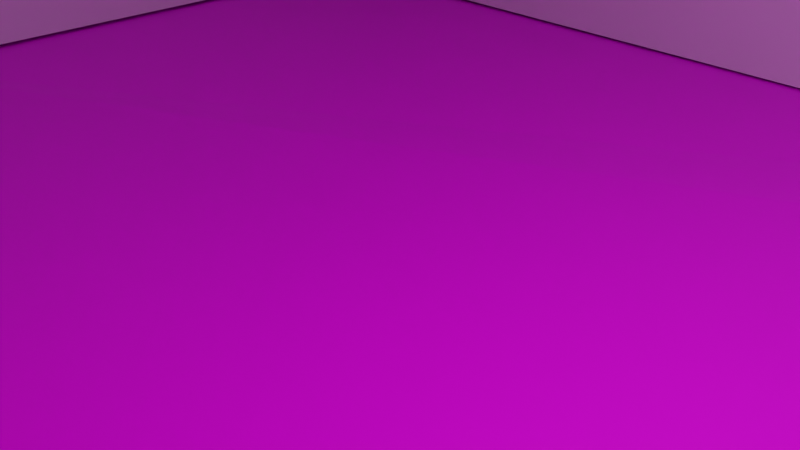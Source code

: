 # Source: housemmo.blend  (saved by Blender 3.6.13; exported with 4.5.12 LTS)
import bpy
from mathutils import Matrix  # noqa: F401  (used for matrix-valued properties, if any)

bpy.ops.wm.read_factory_settings(use_empty=True)
scene = bpy.context.scene
scene.name = 'Scene'

# ---- collections
col_collection = bpy.data.collections.new('Collection'); scene.collection.children.link(col_collection)

# ---- images (referenced by path relative to the original .blend; pixels are not part of the script)
import os
ASSET_DIR = os.environ.get("B2B_ASSET_DIR", "")  # directory of the original .blend (textures are referenced by path, not embedded)
HERE = os.path.dirname(os.path.abspath(__file__))  # packed textures are extracted next to this script under _unpacked/

def load_image(name, relpath, width, height, colorspace="sRGB"):
    """Load a texture the original file referenced (path relative to the .blend, or extracted next to this script)."""
    p = next((c for c in (os.path.join(HERE, relpath), os.path.join(ASSET_DIR, relpath)) if relpath and os.path.exists(c)), "")
    if p:
        img = bpy.data.images.load(p, check_existing=True)
        img.name = name
    else:  # same state as the original file: an image datablock whose file is absent (Cycles renders it pink)
        img = bpy.data.images.new(name, width, height)
        img.source = "FILE"
        img.filepath = "//" + (relpath or name)
    img.colorspace_settings.name = colorspace
    return img
img_terracotta_roof_thumb_jpg_001 = load_image('TerraCotta-Roof-thumb.jpg.001', 'TerraCotta-Roof-thumb.jpg', 1024, 1024, 'sRGB')
img_bark_tree_spruce_wood_jpg_001 = load_image('bark-tree-spruce-wood.jpg.001', 'bark-tree-spruce-wood.jpg', 1024, 1024, 'sRGB')
img_stone_png_001 = load_image('stone.png.001', 'stone.png', 1024, 1024, 'sRGB')
img_mudwall_jpg_001 = load_image('mudwall.jpg.001', 'mudwall.jpg', 1024, 1024, 'sRGB')

# ---- materials (node trees are filled in below, after node groups)
mat_material = bpy.data.materials.new('Material')
mat_material.alpha_threshold = 0.0
mat_material.use_transparent_shadow = False
mat_material.roughness = 0.5
mat_material.line_color = (0.0, 0.0, 0.0, 1.0)
mat_bricks = bpy.data.materials.new('Bricks')
mat_bricks.use_transparent_shadow = False
mat_wood = bpy.data.materials.new('Wood')
mat_wood.use_transparent_shadow = False
mat_stone = bpy.data.materials.new('Stone')
mat_stone.use_transparent_shadow = False
mat_mudwall = bpy.data.materials.new('MudWall')
mat_mudwall.use_transparent_shadow = False

# ---- node groups
ng_auto_smooth = bpy.data.node_groups.new('Auto Smooth', 'GeometryNodeTree')
_s = ng_auto_smooth.interface.new_socket(name='Geometry', in_out='OUTPUT', socket_type='NodeSocketGeometry')
_s = ng_auto_smooth.interface.new_socket(name='Geometry', in_out='INPUT', socket_type='NodeSocketGeometry')
_s = ng_auto_smooth.interface.new_socket(name='Angle', in_out='INPUT', socket_type='NodeSocketFloat')
_s.subtype = 'ANGLE'
_s.min_value = 0.0
_s.max_value = 3.142
ng_auto_smooth.is_modifier = True
_N = ng_auto_smooth.nodes; _L = ng_auto_smooth.links
n0 = _N.new('NodeGroupOutput'); n0.name = 'Group Output'; n0.location = (480, -100)
n1 = _N.new('NodeGroupInput'); n1.name = 'Group Input'; n1.location = (-420, -300)
n2 = _N.new('NodeGroupInput'); n2.name = 'Group Input.001'; n2.location = (-60, -100)
n3 = _N.new('GeometryNodeSetShadeSmooth'); n3.name = 'Set Shade Smooth'; n3.location = (120, -100)
n3.domain = 'EDGE'
n4 = _N.new('GeometryNodeSetShadeSmooth'); n4.name = 'Set Shade Smooth.001'; n4.location = (300, -100)
n5 = _N.new('GeometryNodeInputMeshEdgeAngle'); n5.name = 'Edge Angle'; n5.location = (-420, -220)
n6 = _N.new('GeometryNodeInputEdgeSmooth'); n6.name = 'Is Edge Smooth'; n6.location = (-60, -160)
n7 = _N.new('GeometryNodeInputShadeSmooth'); n7.name = 'Is Face Smooth'; n7.location = (-240, -340)
n8 = _N.new('FunctionNodeBooleanMath'); n8.name = 'Boolean Math'; n8.location = (-60, -220)
n9 = _N.new('FunctionNodeCompare'); n9.name = 'Compare'; n9.location = (-240, -180)
n9.operation = 'LESS_EQUAL'
_L.new(n5.outputs[0], n9.inputs[0])
_L.new(n4.outputs[0], n0.inputs[0])
_L.new(n1.outputs[1], n9.inputs[1])
_L.new(n9.outputs[0], n8.inputs[0])
_L.new(n7.outputs[0], n8.inputs[1])
_L.new(n2.outputs[0], n3.inputs[0])
_L.new(n6.outputs[0], n3.inputs[1])
_L.new(n3.outputs[0], n4.inputs[0])
_L.new(n8.outputs[0], n3.inputs[2])
n0.is_active_output = True

# ---- material node trees
mat_material.use_nodes = True; mat_material.node_tree.nodes.clear()
_N = mat_material.node_tree.nodes; _L = mat_material.node_tree.links
n0 = _N.new('ShaderNodeOutputMaterial'); n0.name = 'Material Output'; n0.location = (300, 300)
n1 = _N.new('ShaderNodeBsdfPrincipled'); n1.name = 'Principled BSDF'; n1.location = (10, 300)
n1.distribution = 'GGX'
n1.subsurface_method = 'RANDOM_WALK_SKIN'
n1.inputs[3].default_value = 1.45
n1.inputs[27].default_value = (0.0, 0.0, 0.0, 1.0)
n1.inputs[28].default_value = 1.0
_L.new(n1.outputs[0], n0.inputs[0])
n0.is_active_output = True
mat_bricks.use_nodes = True; mat_bricks.node_tree.nodes.clear()
_N = mat_bricks.node_tree.nodes; _L = mat_bricks.node_tree.links
n0 = _N.new('ShaderNodeBsdfPrincipled'); n0.name = 'Principled BSDF'; n0.location = (10, 300)
n0.distribution = 'GGX'
n0.subsurface_method = 'RANDOM_WALK_SKIN'
n0.inputs[3].default_value = 1.45
n0.inputs[27].default_value = (0.0, 0.0, 0.0, 1.0)
n0.inputs[28].default_value = 1.0
n1 = _N.new('ShaderNodeOutputMaterial'); n1.name = 'Material Output'; n1.location = (300, 300)
n2 = _N.new('ShaderNodeTexImage'); n2.name = 'Image Texture'; n2.location = (-280, 280)
n2.image = img_terracotta_roof_thumb_jpg_001
_L.new(n0.outputs[0], n1.inputs[0])
_L.new(n2.outputs[0], n0.inputs[0])
n1.is_active_output = True
mat_wood.use_nodes = True; mat_wood.node_tree.nodes.clear()
_N = mat_wood.node_tree.nodes; _L = mat_wood.node_tree.links
n0 = _N.new('ShaderNodeBsdfPrincipled'); n0.name = 'Principled BSDF'; n0.location = (10, 300)
n0.distribution = 'GGX'
n0.subsurface_method = 'RANDOM_WALK_SKIN'
n0.inputs[3].default_value = 1.45
n0.inputs[27].default_value = (0.0, 0.0, 0.0, 1.0)
n0.inputs[28].default_value = 1.0
n1 = _N.new('ShaderNodeOutputMaterial'); n1.name = 'Material Output'; n1.location = (300, 300)
n2 = _N.new('ShaderNodeTexImage'); n2.name = 'Image Texture'; n2.location = (-280, 280)
n2.image = img_bark_tree_spruce_wood_jpg_001
_L.new(n0.outputs[0], n1.inputs[0])
_L.new(n2.outputs[0], n0.inputs[0])
n1.is_active_output = True
mat_stone.use_nodes = True; mat_stone.node_tree.nodes.clear()
_N = mat_stone.node_tree.nodes; _L = mat_stone.node_tree.links
n0 = _N.new('ShaderNodeBsdfPrincipled'); n0.name = 'Principled BSDF'; n0.location = (10, 300)
n0.distribution = 'GGX'
n0.subsurface_method = 'RANDOM_WALK_SKIN'
n0.inputs[3].default_value = 1.45
n0.inputs[27].default_value = (0.0, 0.0, 0.0, 1.0)
n0.inputs[28].default_value = 1.0
n1 = _N.new('ShaderNodeOutputMaterial'); n1.name = 'Material Output'; n1.location = (300, 300)
n2 = _N.new('ShaderNodeTexImage'); n2.name = 'Image Texture'; n2.location = (-280, 280)
n2.image = img_stone_png_001
_L.new(n0.outputs[0], n1.inputs[0])
_L.new(n2.outputs[0], n0.inputs[0])
n1.is_active_output = True
mat_mudwall.use_nodes = True; mat_mudwall.node_tree.nodes.clear()
_N = mat_mudwall.node_tree.nodes; _L = mat_mudwall.node_tree.links
n0 = _N.new('ShaderNodeBsdfPrincipled'); n0.name = 'Principled BSDF'; n0.location = (10, 300)
n0.distribution = 'GGX'
n0.subsurface_method = 'RANDOM_WALK_SKIN'
n0.inputs[3].default_value = 1.45
n0.inputs[27].default_value = (0.0, 0.0, 0.0, 1.0)
n0.inputs[28].default_value = 1.0
n1 = _N.new('ShaderNodeOutputMaterial'); n1.name = 'Material Output'; n1.location = (300, 300)
n2 = _N.new('ShaderNodeTexImage'); n2.name = 'Image Texture'; n2.location = (-280, 280)
n2.image = img_mudwall_jpg_001
_L.new(n0.outputs[0], n1.inputs[0])
_L.new(n2.outputs[0], n0.inputs[0])
n1.is_active_output = True

# ---- world
world_world = bpy.data.worlds.new('World'); scene.world = world_world
world_world.use_nodes = True; world_world.node_tree.nodes.clear()
_N = world_world.node_tree.nodes; _L = world_world.node_tree.links
n0 = _N.new('ShaderNodeOutputWorld'); n0.name = 'World Output'; n0.location = (300, 300)
n1 = _N.new('ShaderNodeBackground'); n1.name = 'Background'; n1.location = (10, 300)
n1.inputs[0].default_value = (0.05088, 0.05088, 0.05088, 1.0)
_L.new(n1.outputs[0], n0.inputs[0])
n0.is_active_output = True
world_world.color = (0.05088, 0.05088, 0.05088)
world_world.use_sun_shadow = False
world_world.sun_shadow_jitter_overblur = 0.0

# ---- cameras
cam_camera = bpy.data.cameras.new('Camera')
cam_camera.clip_end = 100.0
cam_camera.ortho_scale = 7.314

# ---- lights
light_light = bpy.data.lights.new('Light', 'POINT')
light_light.transmission_factor = 0.0
light_light.energy = 1000.0
light_light.shadow_soft_size = 0.1
light_light.shadow_maximum_resolution = 0.006
light_light.use_absolute_resolution = True

# ---- meshes
me_cube = bpy.data.meshes.new('Cube')
me_cube.from_pydata([(1.0, 1.0, 1.0), (1.0, 1.0, -1.0), (1.0, -1.0, 1.0), (1.0, -1.0, -1.0), (-1.0, 1.0, 1.0), (-1.0, 1.0, -1.0), (-1.0, -1.0, 1.0), (-1.0, -1.0, -1.0), (-1.026, -1.064, -1.142), (-1.009, -1.042, 0.8246), (-1.038, -0.8919, -1.135), (-1.014, -0.9011, 0.8305), (-0.8971, -1.089, -1.133), (-0.9133, -1.042, 0.8246), (-0.9097, -0.9177, -1.127), (-0.9178, -0.9011, 0.8305), (-1.014, -1.028, 1.015), (-1.014, -0.9011, 1.015), (-0.9242, -0.891, 1.062), (-0.9242, -1.018, 1.062), (1.024, -0.8873, 0.8299), (1.024, -1.015, 0.8299), (1.019, -0.8867, 0.999), (1.02, -1.015, 0.9993), (0.9342, -1.015, 0.8299), (0.9441, -1.012, 1.037), (0.9342, -0.888, 1.014), (0.9342, -0.888, 0.8299), (1.055, -0.8433, -1.157), (1.039, -1.012, -1.13), (0.9104, -1.036, -1.145), (0.9253, -0.862, -1.156), (1.02, 1.018, 1.017), (1.02, 1.018, 0.8329), (0.9299, 1.017, 0.833), (0.9299, 1.017, 1.017), (0.9269, 0.9094, 0.8299), (1.017, 0.9101, 0.8299), (1.012, 0.9107, 0.999), (0.9269, 0.9094, 1.014), (0.9101, 1.091, -1.125), (1.02, 1.041, -1.127), (0.905, 0.9071, -1.131), (1.059, 0.9082, -1.131), (-1.008, 1.112, 1.017), (-1.008, 1.112, 0.833), (-1.011, 1.004, 0.8299), (-1.011, 1.004, 1.014), (-0.9096, 1.061, 0.8074), (-0.9345, 1.095, 1.065), (-0.9254, 1.0, 0.8299), (-0.9375, 0.9879, 1.062), (-1.051, 0.9667, -1.139), (-1.019, 1.091, -1.136), (-0.9015, 1.077, -1.12), (-0.9229, 0.9605, -1.139), (-1.026, -0.921, 1.017), (-1.026, -0.921, 0.8324), (-0.9411, -0.9252, 0.8324), (-0.9411, -0.9252, 1.017), (1.02, 1.032, -0.08281), (0.9198, 1.057, -0.08205), (0.9158, 0.9109, -0.08619), (1.038, 0.9117, -0.08623), (1.02, 1.032, -0.08281), (0.9198, 1.057, -0.08205), (0.9158, 0.9109, -0.08619), (1.038, 0.9117, -0.08623), (0.9214, 1.05, 0.06312), (0.9175, 0.9106, 0.05915), (1.034, 0.9115, 0.05912), (1.02, 1.03, 0.06248), (-0.9196, 1.1, -0.1296), (-0.9163, 0.9446, -0.1264), (-0.9177, 1.093, 0.04332), (-0.9142, 0.9443, 0.04666), (0.004128, 1.087, -0.1018), (0.005364, 1.077, 0.09414), (0.001101, 0.9236, 0.08979), (-0.0003203, 0.9277, -0.1063), (2.015, 0.9617, 0.2853), (2.067, 0.9866, -1.004), (2.015, -1.038, 0.2853), (2.067, -1.013, -1.004), (2.077, 0.9457, 0.2869), (2.077, -1.054, 0.2869), (2.074, 0.9289, 0.3893), (2.074, -1.071, 0.3893), (0.9976, 0.9824, 1.078), (0.926, -1.008, 1.071), (1.001, 1.007, 0.99), (0.9269, -1.044, 1.078), (0.976, 0.9771, 1.107), (0.9763, -1.028, 1.117), (1.032, 0.9576, 1.081), (1.032, -1.042, 1.081), (1.047, 0.9461, 1.097), (1.047, -1.054, 1.097), (0.8651, 0.9893, 1.226), (0.8651, -1.011, 1.226), (0.006902, 0.9736, 1.868), (0.006902, -1.026, 1.868), (-1.083, 1.038, 1.049), (-1.083, -0.9618, 1.049), (-1.119, 1.032, 0.9255), (-1.119, -0.9683, 0.9255), (-0.004852, 0.991, 1.792), (-0.004852, -1.009, 1.792), (1.007, 0.9803, 1.027), (0.9572, -0.9991, 1.042), (-0.5248, -0.9822, 1.432), (-0.5248, 1.018, 1.432), (-0.828, 1.012, 1.251), (-0.828, -0.988, 1.251), (-0.273, -1.023, 1.688), (-0.273, 0.9775, 1.688), (0.9801, -0.008339, 1.056), (1.035, -0.02247, 1.021), (1.051, -0.03404, 1.036), (0.8689, 0.009185, 1.166), (0.01064, -0.006463, 1.807), (-1.079, 0.05814, 0.9884), (-1.115, 0.05156, 0.8648), (-0.001115, 0.01085, 1.731), (0.961, 0.02076, 0.9817), (-0.5211, 0.03768, 1.372), (-0.8242, 0.03193, 1.19), (-0.2692, -0.002621, 1.628), (1.987, 0.9314, 0.3913), (1.987, -1.069, 0.3913), (2.01, 1.102, 0.27), (2.01, -0.8983, 0.27), (2.073, 1.086, 0.2716), (2.07, 1.069, 0.374), (0.9834, 1.158, 1.047), (0.9841, 1.172, 0.9566), (0.977, 1.085, 1.06), (1.027, 1.098, 1.066), (1.043, 1.094, 1.08), (0.8612, 1.137, 1.21), (0.002218, 1.114, 1.853), (-1.087, 1.178, 1.034), (-1.124, 1.172, 0.9103), (-0.02688, 1.123, 1.759), (0.9854, 1.112, 0.9938), (-0.5295, 1.158, 1.417), (-0.8326, 1.152, 1.236), (-0.2776, 1.117, 1.673), (1.983, 1.071, 0.376), (0.982, 1.175, 0.9552), (2.021, 1.086, 0.2575), (0.9839, 1.157, 1.048), (2.023, 1.068, 0.3501), (1.993, 1.077, 0.377), (2.073, 1.061, 0.3749), (1.008, 1.1, 0.9684), (0.8258, 1.143, 1.098), (-0.03321, 1.119, 1.741), (-0.007754, 1.115, 1.76), (-1.122, 1.176, 0.9109), (-0.5485, 1.152, 1.343), (-0.8905, 1.159, 1.08), (-0.2894, 1.13, 1.559), (0.01371, 0.9188, 1.843), (0.008029, 1.038, 0.8001), (0.0007706, 0.9549, 0.8299), (0.01072, 0.8112, 1.84), (1.994, -1.292, 0.2403), (2.056, -1.308, 0.2419), (2.053, -1.324, 0.3443), (0.9472, -1.232, 1.064), (0.9483, -1.24, 1.047), (0.9552, -1.282, 1.072), (1.01, -1.296, 1.036), (1.026, -1.307, 1.052), (0.8441, -1.264, 1.181), (-0.01418, -1.28, 1.823), (-1.104, -1.215, 1.004), (-1.107, -1.208, 0.9361), (-0.03119, -1.289, 1.761), (0.9309, -1.279, 1.011), (-0.5459, -1.235, 1.388), (-0.849, -1.241, 1.206), (-0.294, -1.276, 1.643), (1.966, -1.322, 0.3463), (0.9378, -1.227, 0.9812), (1.991, -1.29, 0.238), (2.054, -1.306, 0.2449), (0.9372, -1.228, 0.9805), (1.974, -1.282, 0.2547), (1.009, -1.302, 1.035), (0.8265, -1.259, 1.165), (-0.01695, -1.281, 1.831), (0.9604, -1.27, 1.097), (-0.009029, -1.267, 1.757), (-1.091, -1.201, 0.933), (-1.102, -1.192, 0.8622), (-0.5545, -1.259, 1.314), (-0.832, -1.229, 1.122), (-0.2691, -1.265, 1.547), (0.006048, -0.9654, 1.823), (-0.003871, -0.8409, 1.8), (0.008178, -1.022, 0.8302), (0.008178, -0.8946, 0.8302), (-1.027, -1.093, -1.141), (-1.011, -1.071, 0.8255), (-0.9153, -1.071, 0.8255), (-0.899, -1.119, -1.132), (-0.9128, -1.071, 0.8293), (-1.009, -1.071, 0.8293), (-0.9237, -1.047, 1.066), (-1.013, -1.058, 1.02), (-0.9131, -1.071, 0.8281), (-0.924, -1.047, 1.065), (0.009437, -0.9916, 1.827), (0.00838, -1.051, 0.8337), (0.008165, -1.045, 0.8324), (0.9342, -1.039, 0.8321), (0.9441, -1.036, 1.04), (0.006035, -0.9891, 1.825), (0.9359, -1.042, 0.83), (1.026, -1.041, 0.83), (0.9121, -1.062, -1.145), (1.041, -1.039, -1.13), (1.024, -1.051, 0.8304), (1.02, -1.052, 0.9997), (0.934, -1.052, 0.8304), (0.9439, -1.049, 1.038), (-0.9127, -1.074, 0.8298), (-1.009, -1.074, 0.8298), (-0.9236, -1.05, 1.067), (-1.013, -1.06, 1.02), (-1.047, -0.8876, -1.007), (-1.034, -1.059, -1.013), (-1.018, -1.042, 0.8249), (-1.022, -0.902, 0.8308), (0.6011, 0.9978, 0.7139), (0.6097, 1.0, 0.274), (0.4443, 1.0, 0.2697), (0.4339, 0.9978, 0.7101), (0.6109, 1.0, 0.2169), (0.4474, 1.0, 0.2119), (0.6097, 1.027, 0.274), (0.4443, 1.027, 0.2697), (0.6109, 1.027, 0.2169), (0.4474, 1.027, 0.2119), (-0.4521, 0.9978, 0.6855), (-0.4465, 1.004, 0.2556), (-0.6021, 1.003, 0.2413), (-0.6103, 0.9947, 0.6828), (-0.4461, 1.004, 0.2137), (-0.5982, 1.004, 0.2029), (-0.4465, 1.029, 0.2556), (-0.5984, 1.029, 0.2415), (-0.4461, 1.029, 0.2137), (-0.5982, 1.029, 0.2029), (0.6161, 1.0, -1.0), (0.3435, 1.04, -0.9973), (-1.0, 1.0, -1.128), (-1.0, -1.0, -1.128), (0.3386, 1.054, -1.123), (0.9999, -1.0, -1.128), (0.9985, 1.005, -1.125), (2.067, -1.013, -1.132), (2.066, 0.9918, -1.128), (0.627, 1.019, -1.104), (-1.0, 1.0, -0.9987), (-1.0, -1.0, -0.9987), (0.3386, 1.054, -0.994), (0.9999, -1.0, -0.9987), (0.9999, 1.0, -0.9987), (0.627, 1.019, -0.9745), (1.0, -1.0, -1.009), (0.9986, 1.005, -1.006), (2.067, -1.013, -1.013), (2.066, 0.9918, -1.01), (0.6091, 1.001, 0.2734), (0.4457, 1.001, 0.2684), (-0.4451, 1.005, 0.2551), (-0.6028, 1.004, 0.2444), (-1.019, 1.097, -0.8747), (-1.048, 0.9742, -0.8782), (-0.9234, 0.9681, -0.8782), (-0.9021, 1.081, -0.8591), (-1.0, 0.005949, -1.0), (1.0, 0.005949, 1.0), (-1.0, 0.005949, 1.0), (-1.0, 0.005949, -1.128), (-1.0, 0.005949, -0.9987), (-0.9019, -0.9175, 0.7237), (-1.03, -0.9113, 0.7237), (-1.027, -0.9089, 0.8564), (-0.9021, -0.915, 0.8564), (-1.025, -1.057, -0.8949), (-1.037, -0.8877, -0.8885), (-0.9106, -0.9118, -0.8805), (-0.8984, -1.082, -0.887), (-1.027, -1.087, -0.8941), (-0.9004, -1.111, -0.8861), (-1.033, -1.058, -0.8946), (-1.045, -0.8885, -0.8882), (-1.015, 1.01, 0.8327), (-1.016, 1.011, 0.7141), (-0.8878, 0.9855, 0.7226), (-0.8883, 0.9862, 0.8406), (1.504, -1.039, 0.6574), (1.504, 0.9606, 0.6574), (1.482, 1.112, 0.7159), (1.466, -1.281, 0.6862), (1.453, -1.256, 0.6165), (2.077, -0.05429, 0.2869), (2.074, -0.07106, 0.3893), (1.994, -0.02412, 0.4159), (1.512, 0.001221, 0.7702), (0.6161, 1.0, -0.9946), (0.6764, 1.0, -0.09613), (0.6686, 1.0, -0.9698), (0.6222, 1.0, -0.1028), (0.6696, 1.0, -0.859), (0.3443, 1.049, -0.8449), (0.617, 1.0, -0.8596), (0.9035, 1.0, -0.8567), (-0.9121, 1.004, -0.8624), (0.3423, 1.049, -0.8449), (0.2714, 1.045, -0.846), (0.3322, 1.031, -0.1016), (0.2596, 1.04, -0.09716), (0.2662, 1.029, -0.1028), (0.2651, 1.056, -0.736), (-0.8401, 1.003, -0.1306), (-0.9108, 1.003, -0.1282), (-0.9148, 1.003, -0.2148), (0.2664, 1.069, -0.8436), (0.265, 1.065, -0.7356), (-0.8402, 1.012, -0.1301), (-0.911, 1.012, -0.1277), (-0.9149, 1.012, -0.2143), (-0.857, 0.9922, -0.8636), (-0.4296, 1.026, -0.4732), (-0.3586, 1.03, -0.511), (-0.3413, 1.036, -0.4035), (-0.2702, 1.03, -0.4428), (-0.3431, 1.027, -0.4028), (0.2589, 1.029, -0.1013), (0.1864, 1.027, -0.1007), (-0.8602, 1.014, -0.8607), (-0.9105, 1.012, -0.8614), (-0.428, 1.034, -0.4722), (-0.357, 1.037, -0.5101), (-0.2686, 1.038, -0.4418), (-0.3415, 1.035, -0.4019), (0.2606, 1.037, -0.1003), (0.2587, 1.044, -0.1266), (0.188, 1.035, -0.09973), (0.6161, 1.025, -0.9946), (0.6161, 1.025, -1.0), (0.6696, 1.025, -0.859), (0.6686, 1.025, -0.9698), (0.617, 1.025, -0.8596), (0.6222, 1.025, -0.1028), (0.6764, 1.025, -0.09614), (0.343, 1.059, -0.8446), (0.2721, 1.055, -0.8457), (0.3329, 1.041, -0.1013), (0.2658, 1.066, -0.7357), (0.2602, 1.05, -0.09684), (1.953, -1.012, -1.003), (1.972, -1.069, 0.306), (2.016, -1.054, 0.2844), (2.069, -1.029, -1.004), (1.954, -1.028, -1.004), (1.973, -1.084, 0.3052), (1.953, -1.035, -1.003), (2.067, -1.036, -1.004), (0.9998, -1.023, -1.128), (2.067, -1.036, -1.132), (0.9998, -1.023, -1.0), (0.339, 1.071, -1.123), (-0.9997, 1.016, -1.128), (1.0, 1.016, -1.128), (0.6274, 1.036, -1.104), (0.339, 1.071, -0.994), (-0.9997, 1.016, -0.9987), (1.0, 1.016, -0.9987), (0.6274, 1.036, -0.9745), (-0.9016, -1.037, -0.8853), (-0.898, -1.084, -0.9721), (0.9133, -1.0, -0.8125), (-0.9015, -1.0, -0.7761), (-0.4352, -1.0, -0.3023), (-0.4365, -0.9849, -0.746), (-0.2656, -0.9889, -0.7518), (-0.2487, -1.012, -0.2215), (-0.4378, -1.007, -0.2072), (2.02, 1.099, 0.2703), (2.011, 0.9792, 0.2816), (2.008, 1.1, 0.2785), (1.953, 0.988, -1.003), (1.921, 0.9653, 0.3516), (2.015, -0.9595, 0.2853), (2.067, -0.9497, -1.004), (2.067, 0.886, -1.004), (2.024, 0.8559, 0.2728), (-1.012, 0.005949, -1.128), (-1.012, -1.0, -1.128), (-1.012, 0.005949, -0.9987), (-1.012, -1.0, -0.9987), (-1.011, 1.0, -1.128), (-1.011, 1.0, -1.0), (-1.011, 0.005949, -1.0), (-1.011, 0.005949, -1.128), (-1.0, -1.011, -1.0), (1.0, -1.011, -1.0), (0.9133, -1.011, -0.8125), (-0.9015, -1.011, -0.7761), (-1.0, -1.007, -1.128), (0.9999, -1.007, -1.128), (-1.0, -1.007, -0.9987), (0.9999, -1.007, -0.9987), (0.969, -1.292, 1.064), (0.01134, -1.042, 0.9389), (1.006, -1.303, 1.066), (-0.004553, -1.045, 0.9381), (-0.909, -1.071, 0.9335), (0.008929, 1.019, 0.9653), (0.9299, 1.017, 0.9665), (-0.9245, 1.082, 0.9615), (0.9972, -1.017, 1.018), (0.9428, -1.23, 1.015), (0.3435, 1.045, -0.9972), (-1.0, 1.005, -0.9998), (1.0, 1.005, 1.0), (1.0, 1.005, -0.9998), (-1.0, 1.005, 1.0), (1.953, 0.9927, -1.003), (0.6011, 1.003, 0.714), (0.6097, 1.005, 0.2741), (0.4442, 1.005, 0.2699), (0.4338, 1.002, 0.7102), (0.6109, 1.005, 0.2171), (0.4474, 1.005, 0.212), (-0.4522, 1.002, 0.6856), (-0.4465, 1.009, 0.2557), (-0.6021, 1.008, 0.2415), (-0.6104, 0.9994, 0.683), (-0.4462, 1.009, 0.2139), (-0.5982, 1.009, 0.2031), (0.6091, 1.006, 0.2736), (0.4456, 1.006, 0.2685), (-0.4451, 1.01, 0.2553), (-0.6028, 1.009, 0.2446), (0.617, 1.005, -0.8594), (0.6222, 1.005, -0.1026), (0.6764, 1.005, -0.09597), (0.6695, 1.005, -0.8589), (0.3443, 1.054, -0.8447), (0.9035, 1.005, -0.8566), (-0.857, 0.9969, -0.8635), (-0.9122, 1.009, -0.8622), (0.3423, 1.053, -0.8448), (0.2714, 1.05, -0.8459), (0.3322, 1.036, -0.1014), (0.2651, 1.061, -0.7359), (0.2595, 1.045, -0.097), (0.2662, 1.034, -0.1027), (-0.3431, 1.032, -0.4027), (-0.8401, 1.008, -0.1304), (-0.9108, 1.007, -0.128), (-0.9148, 1.008, -0.2146), (-0.3587, 1.034, -0.5109), (0.2663, 1.073, -0.8434), (0.2649, 1.07, -0.7354), (-0.3413, 1.041, -0.4033), (-0.8402, 1.017, -0.13), (-0.911, 1.016, -0.1275), (-0.915, 1.016, -0.2142), (-0.4296, 1.031, -0.4731), (-0.2702, 1.035, -0.4426), (0.2589, 1.034, -0.1011), (0.1863, 1.032, -0.1005), (-0.8603, 1.019, -0.8605), (-0.9105, 1.017, -0.8613), (-0.428, 1.039, -0.4721), (-0.357, 1.042, -0.5099), (-0.2686, 1.043, -0.4416), (-0.3415, 1.04, -0.4017), (0.2605, 1.041, -0.1001), (0.2587, 1.049, -0.1264), (0.188, 1.04, -0.09957), (0.617, 1.03, -0.8595), (0.6222, 1.03, -0.1026), (0.6764, 1.03, -0.09598), (0.6696, 1.03, -0.8589), (0.343, 1.064, -0.8445), (0.2721, 1.06, -0.8456), (0.3329, 1.046, -0.1011), (0.2657, 1.071, -0.7356), (0.2602, 1.055, -0.09668), (1.921, 0.97, 0.3518), (-0.8415, 1.014, -0.1393), (-0.3445, 1.038, -0.4116), (0.2692, 1.041, -0.1011), (0.3247, 1.033, -0.09685), (0.3351, 1.051, -0.8571), (-0.9091, 1.016, -0.8607), (0.9091, 1.001, -0.8692), (0.3371, 1.051, -0.8571), (0.1894, 1.039, -0.09894), (0.6655, 1.0, -0.8716), (0.6724, 1.0, -0.0913), (0.624, 1.003, -0.09923), (0.3346, 1.034, -0.263), (0.6225, 1.015, -0.2364), (-0.5952, 1.016, 0.2047), (-0.4461, 1.018, 0.2146), (-0.6025, 1.005, 0.2685), (-0.4465, 1.018, 0.2564), (-0.4521, 1.012, 0.6863), (0.4426, 1.001, 0.2238), (0.6053, 1.004, 0.2292), (0.6041, 1.004, 0.2875), (-0.4266, 1.038, -0.4715), (-0.9118, 1.015, -0.213), (0.4287, 0.9991, 0.7333), (0.4393, 1.001, 0.2829), (-0.997, 1.012, -0.9982), (-1.0, 1.002, 1.027), (1.008, 1.001, -1.016), (1.008, 1.001, 1.03), (-0.9078, 1.015, -0.1264), (-0.9273, -1.078, 0.8269), (-0.008459, -1.062, 0.8294), (-0.003893, -1.067, 0.9341), (-0.01876, -1.053, 0.9369), (-0.9232, -1.079, 0.9324), (-0.9272, -1.085, 0.8272), (-0.005733, -1.065, 0.8328), (-0.001167, -1.07, 0.9376), (-0.01867, -1.059, 0.9372), (-0.9231, -1.086, 0.9327), (0.9423, -1.027, 0.8377), (0.9421, -1.021, 0.9421), (-0.02751, -0.9651, 0.7615), (0.9385, -1.008, 0.8004), (0.9586, -1.029, 1.03), (-0.008811, -1.002, 1.856), (0.9094, -0.9711, 0.7642), (0.1481, -0.9324, 0.8473), (0.002531, -1.039, 0.9184), (0.007593, -0.9952, 0.8279), (0.007369, -0.9892, 0.9322), (0.9416, -0.9716, 0.8319), (0.9413, -0.9657, 0.9363), (-0.00571, -1.067, 0.836), (-0.005934, -1.061, 0.9404), (0.001225, -0.9923, 0.8301), (0.943, -0.984, 0.8445), (0.003691, -1.022, 0.8323), (0.9454, -1.014, 0.8467), (0.9281, -1.009, 0.9504), (0.003753, -1.024, 0.9373), (0.00401, -1.069, 0.835), (0.9431, -1.064, 0.8462), (0.9284, -1.056, 0.9531), (0.004072, -1.071, 0.94), (-0.0005055, -1.069, 0.8235), (0.9412, -1.061, 0.8379), (0.9428, -1.06, 0.958), (0.00225, -1.065, 0.9421), (-0.01188, -1.066, 0.8238), (0.9414, -1.087, 0.8394), (0.943, -1.087, 0.9595), (0.93, -1.087, 0.9594), (-0.005863, -1.072, 0.9451), (0.9402, -1.05, 1.053), (0.925, -1.253, 1.026), (0.9347, -1.225, 0.9946), (0.9613, -1.221, 1.085), (1.027, 1.012, 1.025), (0.9698, -1.064, 1.124), (1.023, 0.9583, 1.048), (1.027, -0.02177, 0.9875), (1.018, 1.098, 1.033), (0.8539, 1.108, 1.096), (-0.008851, 1.087, 1.746), (1.03, 1.071, 0.9635), (0.8483, 1.114, 1.093), (1.0, 1.016, -1.0), (0.6161, 1.016, -1.0), (0.6696, 1.016, -0.859), (0.6686, 1.016, -0.9698), (0.9035, 1.016, -0.8567), (0.3433, 1.054, -0.997), (-1.0, 1.014, -0.9996), (-0.8572, 1.007, -0.8633), (-0.9123, 1.018, -0.862), (0.3421, 1.063, -0.8446), (0.2712, 1.06, -0.8457), (0.6109, 0.8268, 0.2171), (0.4474, 0.8268, 0.212), (-0.4462, 0.8308, 0.2139), (-0.5982, 0.8308, 0.2031), (0.6091, 0.828, 0.2736), (0.4456, 0.828, 0.2685), (-0.4451, 0.8321, 0.2553), (-0.6028, 0.8312, 0.2446), (-0.884, 0.9706, -0.9909), (0.3161, 0.9706, -0.9909), (-0.884, 0.9528, 0.834), (0.3161, 0.9528, 0.834), (0.33, 1.048, -0.9909), (0.33, 0.9944, 0.834), (-0.884, -0.8879, -0.9909), (-0.884, -0.9057, 0.834), (0.9395, -0.8879, -0.9909), (0.9272, -0.9057, 0.834), (0.9272, 0.931, -0.9909), (0.9272, 0.9132, 0.834), (0.623, 0.9463, -0.9909), (0.623, 0.9092, 0.834), (0.623, 1.012, -0.9909), (0.623, 0.9941, 0.834), (-0.884, 0.9608, 0.01277), (0.3161, 0.9608, 0.01277), (0.33, 1.032, 0.01277), (-0.884, -0.8977, 0.01277), (0.9395, -0.8977, 0.01277), (0.9272, 0.9212, 0.01277), (0.623, 0.9514, 0.01277), (0.623, 1.002, 0.01277), (-0.887, -0.8977, 0.01277), (-0.887, 0.9523, 0.01277), (0.623, 0.9512, -0.2504), (0.623, 1.005, -0.2404), (0.6077, 0.9648, -0.03423), (0.6077, 1.001, -0.03022), (0.3149, 0.9648, -0.07571), (0.3127, 0.9671, -0.2919), (0.3149, 1.001, -0.0717), (0.3127, 1.005, -0.2819), (0.9395, -0.8977, 0.0495), (0.9272, 0.9212, 0.0495), (-0.887, -0.8977, 0.0495), (-0.887, 0.9523, 0.0495), (-0.884, 0.9667, -0.5895), (-0.884, -0.8918, -0.5895), (0.9395, -0.8918, -0.5895), (0.9272, 0.9271, -0.5895), (0.3161, 0.9667, -0.5895), (0.33, 1.046, -0.5895), (-0.884, 0.9686, -0.7902), (-0.884, -0.8899, -0.7902), (0.9395, -0.8899, -0.7902), (0.9272, 0.929, -0.7902), (0.3161, 0.9686, -0.7902), (0.33, 1.057, -0.8344), (0.4634, 1.063, 0.07863), (0.4593, 0.9171, 0.07447), (0.462, 1.072, -0.09192), (0.4577, 0.9193, -0.09625), (0.07281, 1.085, -0.1003), (0.06839, 0.9264, -0.1048), (0.07407, 1.075, 0.09181), (0.06983, 0.9227, 0.0875), (0.06839, -0.9319, -0.1048), (-0.0003203, -0.9307, -0.1063), (0.001101, -0.9348, 0.08979), (0.06983, -0.9357, 0.0875)], [], [(285, 286, 6, 2), (3, 387, 413, 412), (284, 286, 4, 5), (81, 401, 400, 83, 263, 264), (2, 3, 366, 367, 82), (240, 237, 436, 439), (9, 11, 235, 234), (294, 11, 15, 295), (295, 15, 13, 296, 385), (8, 12, 207, 204), (10, 14, 12, 8), (16, 9, 209, 211), (18, 17, 16, 19), (15, 11, 17, 18), (24, 21, 224, 226), (11, 9, 16, 17), (21, 20, 22, 23), (26, 25, 23, 22), (29, 21, 221, 223), (65, 64, 41, 40), (203, 201, 26, 27), (201, 200, 25, 26), (30, 31, 28, 29), (24, 27, 31, 30), (20, 21, 29, 28), (27, 20, 28, 31), (34, 425, 35, 32, 33), (38, 37, 33, 32), (49, 426, 48, 45, 44), (39, 38, 32, 35), (26, 22, 38, 39), (27, 26, 39, 36), (22, 20, 37, 38), (20, 27, 36, 37), (43, 42, 40, 41), (66, 65, 40, 42), (67, 66, 42, 43), (64, 67, 43, 41), (46, 47, 44, 45), (281, 280, 53, 52), (51, 47, 56, 59), (51, 49, 44, 47), (166, 163, 49, 51), (165, 166, 51, 50), (164, 165, 50, 48), (163, 424, 426, 49), (54, 55, 52, 53), (282, 281, 291, 292), (280, 283, 54, 53), (283, 282, 55, 54), (58, 59, 56, 57), (47, 46, 57, 56), (46, 50, 58, 57), (50, 51, 59, 58), (71, 70, 63, 60), (70, 69, 62, 63), (77, 76, 72, 74), (68, 71, 60, 61), (60, 63, 67, 64), (63, 62, 66, 67), (62, 61, 65, 66), (61, 60, 64, 65), (34, 33, 71, 68), (36, 34, 68, 69), (37, 36, 69, 70), (33, 37, 70, 71), (75, 74, 72, 73), (78, 77, 74, 75), (76, 79, 73, 72), (79, 78, 75, 73), (663, 78, 666, 667), (660, 661, 79, 76), (663, 662, 77, 78), (662, 660, 76, 77), (81, 80, 402, 401), (324, 323, 459, 460), (5, 257, 260, 258), (0, 285, 2, 82, 399, 80, 398), (80, 84, 310, 85, 82, 399), (310, 311, 87, 85), (306, 88, 89, 305, 313), (88, 90, 91, 89), (116, 92, 94, 117), (117, 94, 96, 118), (118, 96, 98, 119), (119, 98, 100, 120), (126, 112, 102, 121), (121, 102, 104, 122), (122, 104, 106, 123), (123, 106, 108, 124), (127, 115, 111, 125), (125, 111, 112, 126), (120, 100, 115, 127), (101, 120, 127, 114), (110, 125, 126, 113), (114, 127, 125, 110), (107, 123, 124, 109), (105, 122, 123, 107), (103, 121, 122, 105), (113, 126, 121, 103), (99, 119, 120, 101), (97, 118, 119, 99), (95, 117, 118, 97), (93, 116, 117, 95), (311, 312, 129, 87), (96, 94, 137, 138), (106, 104, 142, 143), (92, 88, 134, 136), (102, 112, 146, 141), (86, 133, 148, 128), (98, 96, 138, 139), (108, 106, 143, 144), (80, 130, 394), (82, 131, 395, 80, 399), (115, 100, 140, 147), (94, 92, 136, 137), (104, 102, 141, 142), (88, 134, 135, 90), (111, 115, 147, 145), (100, 98, 139, 140), (84, 132, 133, 86), (306, 307, 134, 88), (112, 111, 145, 146), (0, 149, 150, 80, 398), (149, 151, 152, 150), (130, 396, 394), (140, 139, 156, 157), (139, 138, 155, 156), (147, 140, 158, 162), (145, 147, 162, 160), (141, 146, 161, 159), (146, 145, 160, 161), (35, 425, 424, 163), (34, 36, 165, 164), (36, 39, 166, 165), (39, 35, 163, 166), (99, 101, 176, 175), (91, 171, 170, 89), (95, 97, 174, 173), (105, 107, 179, 178), (87, 169, 168, 85), (129, 184, 169, 87), (89, 93, 172, 170), (101, 114, 183, 176), (113, 103, 177, 182), (97, 99, 175, 421, 174), (107, 109, 180, 179), (114, 110, 181, 183), (305, 308, 184, 129), (93, 95, 173, 172), (103, 105, 178, 177), (110, 113, 182, 181), (85, 168, 167, 82), (82, 186, 185, 2), (184, 189, 187, 169), (308, 309, 189, 184), (174, 421, 419, 190), (179, 180, 193, 192), (176, 183, 199, 194), (182, 177, 195, 198), (177, 178, 196, 195), (183, 181, 197, 199), (181, 182, 198, 197), (202, 200, 214, 420, 215), (18, 19, 200, 201), (13, 15, 203, 202), (15, 18, 201, 203), (298, 206, 205, 297), (13, 9, 205, 206), (296, 13, 206, 298), (293, 8, 204, 297), (211, 209, 229, 231), (19, 16, 211, 210), (9, 13, 208, 209), (13, 19, 210, 208), (213, 212, 423, 422, 420, 214), (13, 202, 215, 212), (19, 13, 212, 213), (200, 19, 213, 214), (24, 25, 218, 217), (200, 202, 216, 219), (25, 200, 219, 218), (221, 220, 222, 223), (30, 29, 223, 222), (21, 24, 220, 221), (24, 30, 222, 220), (227, 226, 224, 225), (25, 24, 226, 227), (21, 23, 225, 224), (23, 25, 227, 225), (229, 228, 230, 231), (210, 211, 231, 230), (208, 210, 230, 228), (209, 208, 228, 229), (299, 234, 235, 300), (10, 8, 233, 232), (294, 10, 232, 300), (293, 9, 234, 299), (242, 244, 245, 243), (338, 322, 458, 476), (240, 241, 245, 244), (238, 237, 242, 243), (241, 238, 243, 245), (237, 240, 244, 242), (1, 321, 456, 432), (48, 50, 282, 283), (250, 251, 255, 254), (252, 254, 255, 253), (248, 247, 252, 253), (251, 248, 253, 255), (247, 250, 254, 252), (287, 258, 266, 288), (263, 261, 272, 274), (3, 7, 259, 261), (256, 1, 262, 265), (83, 366, 372, 373), (287, 284, 409, 410), (257, 256, 265, 260), (1, 397, 81, 264, 262), (266, 288, 267, 269, 270, 271, 268), (260, 265, 380, 377), (262, 261, 269, 270), (271, 384, 381, 268), (258, 260, 377, 378), (261, 259, 415, 416), (272, 273, 275, 274), (261, 262, 273, 272), (262, 273, 275, 264), (264, 263, 274, 275), (337, 339, 469, 457), (319, 323, 459, 455), (45, 48, 283, 280), (50, 46, 281, 282), (46, 45, 280, 281), (7, 284, 287, 259), (259, 287, 403, 404), (7, 6, 286, 284), (0, 4, 286, 285), (292, 291, 290, 289), (55, 282, 292, 289), (52, 55, 289, 290), (281, 52, 290, 291), (8, 293, 299, 233), (11, 294, 300, 235), (233, 299, 300, 232), (9, 293, 297, 205), (12, 386, 296, 298, 207), (207, 298, 297, 204), (14, 295, 385, 386, 12), (295, 14, 303, 304), (302, 301, 304, 303), (14, 10, 302, 303), (294, 295, 304, 301), (10, 294, 301, 302), (170, 188, 309, 308), (89, 170, 308, 305), (128, 148, 307, 306), (312, 313, 305, 129), (128, 306, 313, 312), (86, 128, 312, 311), (84, 86, 311, 310), (236, 239, 438, 435), (316, 256, 355, 357), (317, 315, 360, 359), (331, 338, 476, 468), (321, 1, 587, 591), (326, 325, 363, 365), (326, 327, 325), (329, 342, 340, 334), (324, 339, 338, 331, 336, 332), (330, 329, 334, 335), (328, 324, 332, 333), (331, 330, 335, 336), (342, 344, 353, 350), (250, 445, 449, 278), (239, 238, 437, 438), (339, 337, 345, 348), (322, 337, 457, 458), (340, 342, 341), (589, 591, 587, 588, 590), (279, 450, 446, 251), (341, 342, 350, 349), (337, 322, 346, 345), (322, 338, 347, 346), (344, 343, 351, 353), (343, 326, 352, 351), (338, 339, 348, 347), (326, 341, 349, 352), (354, 358, 356, 357, 355), (321, 318, 454, 456), (315, 318, 356, 360), (320, 317, 359, 358), (318, 316, 357, 356), (256, 314, 354, 355), (314, 320, 358, 354), (278, 449, 450, 279), (325, 323, 361, 363), (323, 324, 362, 361), (324, 328, 364, 362), (328, 326, 365, 364), (368, 371, 370, 369), (366, 83, 369, 370), (367, 366, 370, 371), (83, 82, 368, 369), (82, 367, 371, 368), (373, 372, 376, 374, 375), (263, 83, 373, 375), (3, 261, 374, 376), (261, 263, 375, 374), (366, 3, 376, 372), (380, 384, 383, 379), (378, 382, 381, 377), (377, 381, 384, 380), (268, 381, 382, 266), (262, 270, 383, 379), (266, 258, 378, 382), (270, 383, 384, 271), (265, 262, 379, 380), (395, 130, 80), (386, 385, 296), (7, 388, 393, 392, 387, 3, 2, 6), (387, 392, 391, 390, 389, 393, 388), (397, 398, 80, 81), (396, 153, 154, 132, 394), (394, 132, 84, 80), (400, 399, 82, 83), (401, 402, 80, 399, 400), (404, 406, 405, 403), (267, 259, 404, 406), (287, 288, 405, 403), (409, 408, 407, 410), (5, 258, 407, 408), (258, 287, 410, 407), (284, 5, 408, 409), (412, 413, 414, 411), (7, 3, 412, 411), (388, 7, 411, 414), (387, 388, 414, 413), (416, 418, 417, 415), (267, 269, 418, 417), (259, 267, 417, 415), (269, 261, 416, 418), (419, 421, 175, 191), (422, 423, 534, 533), (426, 424, 164, 48), (424, 425, 34, 164), (185, 2, 427, 428), (432, 431, 498, 434), (431, 436, 435, 438, 433), (438, 441, 444, 443, 433), (439, 447, 602, 598), (450, 446, 601, 605), (470, 475, 474, 473, 472, 471), (457, 469, 460), (481, 482, 483, 480), (477, 463, 462), (485, 488, 486, 487, 484), (492, 489, 490, 491), (494, 496, 497, 495, 493), (1, 256, 588, 587), (0, 398, 498, 431), (328, 341, 477, 462), (323, 325, 461, 459), (238, 241, 440, 437), (398, 397, 434, 498), (326, 328, 462, 463), (326, 343, 478, 463), (358, 359, 490, 489), (341, 326, 463, 477), (327, 326, 463, 464), (359, 360, 491, 490), (344, 342, 465, 479), (325, 327, 464, 461), (360, 356, 492, 491), (257, 5, 430, 429), (343, 344, 479, 478), (397, 1, 432, 434), (342, 329, 466, 465), (356, 358, 489, 492), (329, 330, 467, 466), (345, 346, 481, 480), (330, 331, 468, 467), (5, 4, 433, 430), (347, 348, 483, 482), (339, 324, 460, 469), (247, 246, 441, 442), (348, 345, 480, 483), (333, 332, 470, 471), (346, 347, 482, 481), (334, 340, 472, 473), (249, 248, 443, 444), (317, 320, 451, 452), (349, 350, 485, 484), (335, 334, 473, 474), (246, 249, 444, 441), (315, 317, 452, 453), (351, 352, 487, 486), (336, 335, 474, 475), (318, 315, 453, 454), (361, 362, 494, 493), (4, 0, 431, 433), (352, 349, 484, 487), (332, 336, 475, 470), (363, 361, 493, 495), (350, 353, 488, 485), (250, 247, 442, 445), (364, 365, 497, 496), (353, 351, 486, 488), (276, 447, 448, 277), (365, 363, 495, 497), (277, 448, 440, 241), (248, 251, 446, 443), (362, 364, 496, 494), (240, 439, 447, 276), (237, 236, 435, 436), (507, 517, 501), (514, 516, 517, 507, 500, 499, 529, 522, 521, 504, 525, 526, 515, 513), (523, 502, 501, 517), (519, 520, 528, 527, 505, 508, 509, 510, 512, 511, 506, 503, 502, 523, 524, 518), (532, 533, 538, 537), (423, 212, 530, 534), (212, 215, 531, 530), (420, 422, 533, 532), (537, 538, 539, 535, 536), (533, 534, 539, 538), (530, 531, 536, 535), (534, 530, 535, 539), (531, 532, 537, 536), (545, 542, 548, 547, 546, 543, 544), (541, 540, 551, 552), (215, 420, 550, 549), (549, 550, 554, 553), (555, 556, 558, 557), (559, 560, 564, 563), (557, 558, 562, 561), (571, 572, 573, 569, 570), (568, 565, 569, 573), (566, 567, 571, 570), (565, 566, 570, 569), (2, 185, 575, 574), (193, 180, 576, 577), (91, 90, 578, 579), (94, 580, 582, 137), (94, 117, 581, 580), (157, 156, 583, 584), (156, 155, 585, 586), (333, 471, 472, 340, 341, 328), (316, 318, 589, 590), (318, 321, 591, 589), (256, 316, 590, 588), (595, 594, 597, 596, 592, 593), (430, 458, 595, 593), (457, 460, 597, 594), (460, 459, 596, 597), (429, 430, 593, 592), (458, 457, 594, 595), (323, 257, 429, 592, 596, 459), (564, 573, 572, 563), (396, 130, 395, 153), (153, 395, 154), (599, 598, 602, 603), (601, 600, 604, 605), (447, 448, 603, 602), (446, 445, 600, 601), (445, 449, 604, 600), (449, 450, 605, 604), (440, 439, 598, 599), (448, 440, 599, 603), (622, 623, 609, 608), (654, 607, 610, 655), (622, 608, 613, 625), (625, 613, 615, 626), (626, 615, 617, 627), (627, 617, 619, 628), (628, 619, 621, 629), (618, 632, 633, 620), (616, 653, 647, 627, 628, 634, 632, 618), (646, 626, 627, 647), (645, 625, 626, 646), (644, 622, 625, 645), (609, 623, 624, 611), (644, 648, 623, 622), (627, 626, 630, 631), (635, 634, 628, 629), (634, 635, 638, 636), (639, 637, 636, 638), (635, 633, 639, 638), (633, 632, 637, 639), (632, 634, 636, 637), (639, 511, 512, 633), (641, 643, 642, 640), (650, 654, 648, 644), (650, 644, 645, 651), (651, 645, 646, 652), (652, 646, 647, 653), (623, 648, 649, 624), (614, 652, 653, 616), (612, 651, 652, 614), (606, 650, 651, 612), (606, 607, 654, 650), (648, 654, 655, 649), (68, 61, 658, 656), (69, 68, 656, 657), (61, 62, 659, 658), (62, 69, 657, 659), (656, 658, 660, 662), (657, 656, 662, 663), (658, 659, 661, 660), (659, 657, 663, 661), (664, 667, 666, 665), (79, 661, 664, 665), (661, 663, 667, 664), (78, 79, 665, 666)])
me_cube.polygons.foreach_set('material_index', [0, 0, 4, 3, 4, 4, 0, 2, 2, 2, 2, 2, 0, 0, 0, 2, 2, 0, 2, 2, 2, 0, 2, 2, 2, 2, 2, 2, 2, 0, 0, 2, 2, 0, 2, 2, 2, 2, 2, 2, 0, 0, 0, 2, 2, 4, 2, 2, 2, 2, 2, 2, 2, 2, 2, 2, 2, 2, 0, 0, 0, 0, 2, 2, 2, 2, 2, 2, 2, 2, 2, 2, 2, 2, 2, 2, 0, 0, 1, 1, 1, 1, 0, 1, 1, 1, 1, 1, 1, 1, 1, 1, 1, 1, 1, 1, 0, 1, 1, 1, 1, 1, 1, 1, 1, 1, 1, 1, 1, 1, 1, 1, 1, 1, 1, 0, 1, 1, 1, 1, 1, 1, 1, 1, 1, 1, 1, 1, 1, 1, 1, 1, 4, 2, 2, 0, 1, 1, 1, 1, 1, 1, 1, 1, 1, 1, 1, 1, 1, 1, 1, 1, 1, 1, 1, 1, 1, 1, 1, 1, 1, 1, 1, 4, 0, 2, 2, 2, 0, 2, 2, 2, 0, 2, 0, 4, 2, 0, 0, 0, 0, 0, 2, 2, 0, 2, 2, 2, 2, 0, 2, 0, 0, 0, 2, 2, 2, 2, 4, 2, 0, 4, 4, 4, 2, 2, 0, 4, 4, 4, 4, 0, 0, 0, 0, 3, 0, 0, 3, 3, 0, 2, 3, 0, 0, 3, 0, 3, 3, 2, 0, 2, 2, 2, 3, 2, 4, 0, 2, 2, 2, 2, 2, 2, 2, 2, 2, 2, 2, 2, 2, 2, 2, 2, 1, 1, 1, 1, 1, 1, 1, 0, 0, 0, 2, 2, 0, 0, 0, 2, 0, 2, 0, 2, 0, 0, 2, 0, 0, 2, 0, 0, 0, 2, 0, 0, 0, 2, 2, 2, 2, 2, 2, 0, 2, 0, 2, 2, 2, 2, 2, 0, 2, 2, 0, 3, 3, 0, 0, 3, 3, 3, 3, 3, 0, 0, 3, 0, 1, 2, 4, 4, 2, 1, 1, 2, 4, 3, 0, 0, 3, 0, 2, 3, 2, 2, 0, 2, 3, 0, 0, 0, 1, 4, 2, 2, 1, 4, 4, 4, 0, 0, 2, 4, 2, 4, 2, 2, 2, 0, 0, 0, 2, 4, 2, 2, 0, 2, 2, 0, 0, 2, 0, 2, 0, 0, 3, 0, 2, 0, 0, 0, 4, 0, 2, 0, 2, 2, 2, 2, 0, 2, 0, 0, 0, 0, 0, 0, 2, 2, 0, 2, 2, 2, 2, 4, 2, 0, 0, 0, 0, 4, 2, 0, 0, 4, 4, 4, 4, 4, 4, 2, 4, 2, 4, 2, 4, 0, 4, 0, 0, 0, 2, 4, 2, 2, 2, 2, 2, 1, 1, 1, 1, 1, 1, 1, 2, 2, 2, 0, 2, 0, 4, 2, 0, 0, 2, 4, 1, 1, 4, 4, 0, 0, 0, 0, 0, 0, 0, 0, 0, 0, 0, 0, 0, 0, 0, 0, 0, 0, 0, 0, 3, 0, 0, 0, 0, 0, 0, 0, 0, 0, 0, 0, 0, 0, 0, 0, 0, 0, 0, 2, 2, 2, 2, 2, 2, 2, 2, 2, 2, 2, 2])
_uv = me_cube.uv_layers.new(name='UVMap')
_uv.uv.foreach_set('vector', [0.08948, 0.07929, 0.08928, 0.1851, 0.03589, 0.1851, 0.0361, 0.07929, 0.1963, 0.2737, 0.2062, 0.2783, 0.2062, 0.2783, 0.1963, 0.2737, 1.108, 5.296, -0.7172, 4.157, -0.1507, 2.544, 1.674, 3.683, 6.023, -10.97, 6.023, -10.61, 6.023, -4.128, 6.023, -3.903, 5.572, -3.903, 5.572, -10.97, 5.405, 0.1991, 6.544, -3.043, 7.415, -2.505, 6.686, -0.3672, 6.737, -0.3786, 27.23, 28.34, 27.23, 28.13, 27.23, 28.13, 27.23, 28.34, 0.9751, 0.7639, 0.9751, 0.7714, 0.9746, 0.7713, 0.9746, 0.7639, -8.889, 3.573, -12.42, -0.0382, -12.22, -0.2373, -8.643, 3.29, -3.844, -19.19, 1.179, -19.25, 1.164, -18.84, -3.862, -18.7, -3.857, -18.83, 10.74, -8.896, 11.11, -8.804, 11.1, -8.717, 10.73, -8.809, 10.72, -9.402, 11.09, -9.31, 11.11, -8.804, 10.74, -8.896, -4.194, -15.92, -4.173, -16.48, -4.087, -16.47, -4.108, -15.91, 0.1947, 0.427, 0.1901, 0.4264, 0.1901, 0.4196, 0.1947, 0.4202, 0.3509, 0.4628, 0.3473, 0.4664, 0.3403, 0.4595, 0.3419, 0.4544, 0.6476, 0.9705, 0.6476, 0.9752, 0.6457, 0.9752, 0.6457, 0.9704, -4.585, -16.45, -4.173, -16.48, -4.194, -15.92, -4.568, -15.91, 1.866, -22.06, 1.527, -22.06, 1.524, -22.55, 1.863, -22.55, 0.2932, 0.4272, 0.2936, 0.4207, 0.2979, 0.4205, 0.2979, 0.4273, 1.892, -16.83, 1.866, -22.06, 1.938, -22.06, 1.964, -16.83, 14.1, 14.6, 14.3, 14.6, 14.3, 16.67, 14.08, 16.67, -1.715, -0.1127, -0.1943, 1.356, -2.858, 1.6, -3.143, 1.316, 0.2399, 0.4306, 0.2403, 0.424, 0.2936, 0.4207, 0.2932, 0.4272, 6.246, -14.46, 6.251, -14.92, 6.591, -15.0, 6.581, -14.55, 18.1, 0.2613, 17.76, 0.2616, 17.69, -5.037, 18.15, -5.01, -4.042, 16.32, -4.32, 16.32, -4.342, 12.04, -3.974, 11.98, -12.7, -15.84, -12.5, -15.85, -12.42, -11.5, -12.7, -11.51, -13.33, -5.182, -13.33, -4.917, -13.33, -4.816, -13.51, -4.815, -13.51, -5.181, 0.3527, 0.00932, 0.3529, 0.04013, 0.3349, 0.03975, 0.3347, 0.008941, -4.494, -0.2131, -4.507, -0.3704, -4.525, -0.6054, -4.335, -0.561, -4.333, -0.2139, 0.2928, 0.5226, 0.2975, 0.5227, 0.2977, 0.5284, 0.2929, 0.5284, 0.2932, 0.4272, 0.2979, 0.4273, 0.2975, 0.5227, 0.2928, 0.5226, 4.511, -11.96, 4.108, -11.96, 4.108, -15.89, 4.511, -15.89, -4.04, 16.72, -4.042, 16.32, -0.1154, 16.29, -0.1129, 16.7, 0.3898, 0.8555, 0.385, 0.8555, 0.385, 0.7601, 0.3898, 0.76, 7.797, -10.75, 7.493, -10.75, 7.505, -11.12, 7.722, -11.02, 6.487, 13.62, 6.777, 13.62, 6.785, 15.69, 6.42, 15.69, 203.8, 233.4, 204.1, 233.4, 204.1, 235.3, 203.8, 235.3, 8.494, 16.38, 8.255, 16.37, 8.23, 14.3, 8.494, 14.3, -4.539, 3.061, -4.539, 2.714, -4.336, 2.708, -4.336, 3.055, -4.596, 6.279, -4.365, 6.271, -4.377, 6.762, -4.61, 6.77, 0.1948, 0.5273, 0.1903, 0.5275, 0.1895, 0.4253, 0.194, 0.4251, 0.1948, 0.5273, 0.195, 0.533, 0.1905, 0.5332, 0.1903, 0.5275, 0.2405, 0.5183, 0.2406, 0.524, 0.195, 0.533, 0.1948, 0.5273, 11.15, -8.064, 13.37, -8.092, 11.56, -6.04, 11.15, -6.039, 6.313, -15.49, 6.346, -15.67, 7.261, -15.36, 7.226, -15.23, 6.015, -7.983, 6.817, -7.472, 6.322, -5.944, 6.242, -5.981, 5.123, -6.064, 5.123, -5.841, 4.884, -5.811, 4.902, -6.052, -8.203, -36.49, -8.457, -37.09, -4.513, -40.96, -4.258, -40.36, -4.333, -3.775, -4.554, -3.744, -4.558, -4.235, -4.335, -4.266, 0.6145, -1.733, 0.458, -1.796, 0.4533, -2.616, 0.6153, -2.552, 0.9386, 0.6283, 0.9386, 0.638, 0.934, 0.638, 0.934, 0.6283, 2.977, -20.73, 2.686, -20.71, 2.453, -27.54, 2.744, -27.56, -1.873, 28.62, -1.878, 28.32, 1.163, 28.08, 1.168, 28.39, -5.11, -14.8, -4.707, -14.8, -4.707, -10.59, -5.11, -10.59, -1.49, -14.82, -1.256, -14.81, -1.254, -14.53, -1.493, -14.53, 182.2, 252.7, 182.2, 252.9, 182.0, 252.9, 182.0, 252.7, 4.587, -20.62, 4.86, -20.61, 4.84, -17.71, 4.598, -17.73, -13.32, -6.711, -13.52, -6.71, -13.52, -6.999, -13.32, -7.0, 0.9755, 0.2859, 0.9755, 0.2923, 0.9755, 0.2923, 0.9755, 0.2859, 0.9755, 0.2414, 0.9755, 0.2479, 0.9755, 0.2479, 0.9755, 0.2414, 0.9755, 0.2034, 0.9755, 0.1957, 0.9755, 0.1957, 0.9755, 0.2034, 0.9762, 0.6832, 0.9762, 0.6779, 0.9762, 0.6779, 0.9762, 0.6832, -13.33, -5.182, -13.51, -5.181, -13.52, -6.71, -13.32, -6.711, -1.295, 17.31, -1.509, 17.31, -1.53, 15.78, -1.253, 15.78, 183.6, 252.7, 183.6, 252.9, 182.2, 252.9, 182.2, 252.7, -1.477, -16.35, -1.263, -16.34, -1.256, -14.81, -1.49, -14.82, 0.3488, 0.1818, 0.3409, 0.1816, 0.3406, 0.1724, 0.3488, 0.1726, -8.566, -19.04, -8.574, -18.56, -9.852, -18.62, -9.834, -19.09, 9.403, 23.97, 9.39, 24.47, 8.115, 24.41, 8.117, 23.92, 182.0, 254.5, 182.3, 254.5, 182.3, 256.2, 182.0, 256.2, -8.47, -19.04, -8.566, -19.04, -8.566, -19.04, -8.47, -19.04, 9.498, 23.98, 9.485, 24.48, 9.39, 24.47, 9.403, 23.97, -8.47, -19.04, -8.479, -18.56, -8.574, -18.56, -8.566, -19.04, 4.594, -20.84, 4.863, -20.82, 4.86, -20.61, 4.587, -20.62, -6.977, 26.09, -7.258, 36.46, -7.635, 36.34, -7.336, 26.07, 0.976, 0.9442, 0.976, 0.9535, 0.976, 0.9535, 0.976, 0.9442, 0.1964, 0.01917, 0.1965, 0.09029, 0.1898, 0.09, 0.1896, 0.01917, 0.1422, 0.07929, 0.08948, 0.07929, 0.0361, 0.07929, 0.03334, 0.02231, 0.03752, 0.02231, 0.1395, 0.02231, 0.1397, 0.0276, 31.24, 18.14, 31.23, 18.1, 30.65, 18.1, 30.07, 18.1, 30.08, 18.14, 30.13, 18.14, -8.917, 14.32, -8.684, 14.29, -8.679, 12.0, -8.912, 12.04, -5.258, -5.867, -5.195, -6.602, -7.918, -6.558, -7.981, -5.823, -6.563, -5.843, 0.6774, 0.9912, 0.7257, 1.014, 0.7157, -0.8095, 0.6596, -0.8338, 0.7634, 0.6058, 0.7641, 0.6578, 0.7611, 0.6571, 0.7604, 0.605, 2.981, 3.335, 2.981, 2.053, 3.001, 2.067, 3.001, 3.349, 6.532, -4.342, 5.196, -4.353, 5.134, -4.616, 6.47, -4.604, 6.47, -4.604, 5.134, -4.616, 5.138, -5.856, 6.474, -5.845, 7.463, 7.829, 6.127, 7.817, 6.098, 7.496, 7.434, 7.507, 2.308, -7.434, 3.642, -7.524, 3.634, -7.355, 2.3, -7.264, 34.64, 21.05, 34.64, 21.62, 34.02, 21.6, 34.02, 21.03, 34.02, 21.03, 34.02, 21.6, 33.44, 21.61, 33.44, 21.04, 7.593, 3.419, 8.927, 3.329, 8.983, 3.686, 7.649, 3.777, 7.449, 8.219, 6.113, 8.207, 6.127, 7.817, 7.463, 7.829, 6.474, -5.845, 5.138, -5.856, 5.139, -6.215, 6.475, -6.203, 7.861, -5.857, 6.474, -5.845, 6.475, -6.203, 7.861, -6.216, 8.836, 8.206, 7.449, 8.219, 7.463, 7.829, 8.85, 7.816, 6.204, 3.345, 7.593, 3.419, 7.649, 3.777, 6.26, 3.702, 0.3935, 0.2333, 0.3935, 0.2874, 0.3403, 0.2881, 0.3404, 0.234, 34.64, 20.46, 34.64, 21.05, 34.02, 21.03, 34.02, 20.44, 0.919, -7.508, 2.308, -7.434, 2.3, -7.264, 0.911, -7.338, 8.85, 7.816, 7.463, 7.829, 7.434, 7.507, 8.821, 7.494, 7.857, -4.617, 6.47, -4.604, 6.474, -5.845, 7.861, -5.857, 7.919, -4.355, 6.532, -4.342, 6.47, -4.604, 7.857, -4.617, 0.6802, -1.421, 0.6774, 2.568, 0.6193, 2.523, 0.622, -1.466, 0.9038, -1.367, 0.9011, 2.622, 0.6774, 2.568, 0.6802, -1.421, -6.651, -5.049, -6.588, -5.161, -8.011, -5.146, -8.012, -5.028, -1.305, -1.825, -1.286, -1.811, -1.28, -1.628, -1.299, -1.643, 34.02, 21.6, 34.64, 21.62, 34.65, 21.7, 34.03, 21.68, 0.7231, 0.1075, 0.7418, 0.1238, 0.7485, 0.1794, 0.7298, 0.163, 6.098, 7.496, 6.127, 7.817, 5.937, 7.813, 5.908, 7.491, -5.289, -5.071, -5.099, -5.079, -5.097, -5.198, -5.288, -5.19, 5.134, -4.616, 5.196, -4.353, 5.006, -4.358, 4.944, -4.62, -35.53, -23.93, -32.61, -24.27, -32.55, -23.86, -35.47, -23.52, 0.1395, 0.02231, 0.1469, 0.02249, 0.1468, 0.02197, 0.8548, 0.3093, 0.8556, 0.3019, 0.8556, 0.2019, 0.8548, 0.2031, 0.8548, 0.3051, 5.139, -6.215, 5.138, -5.856, 4.948, -5.861, 4.949, -6.219, 0.7611, 0.6571, 0.7641, 0.6578, 0.7644, 0.6652, 0.7613, 0.6645, 3.634, -7.355, 3.642, -7.524, 3.833, -7.505, 3.825, -7.335, 37.27, 19.45, 37.28, 19.53, 37.31, 19.55, 37.31, 19.47, 8.983, 3.686, 8.927, 3.329, 9.118, 3.348, 9.174, 3.705, 5.138, -5.856, 5.134, -4.616, 4.944, -4.62, 4.948, -5.861, -8.922, 16.6, -8.958, 16.92, -8.724, 16.89, -8.689, 16.57, -5.258, -5.867, -5.051, -5.904, -5.005, -6.61, -5.195, -6.602, 6.127, 7.817, 6.113, 8.207, 5.923, 8.202, 5.937, 7.813, 31.27, 18.76, 31.37, 18.77, 31.31, 18.13, 31.24, 18.14, 31.25, 18.19, -16.35, -12.43, -16.53, -12.54, -16.5, -9.691, -16.32, -9.579, 0.0672, 0.946, 0.06711, 0.9464, 0.06773, 0.946, 0.006296, -10.29, -0.004558, -12.74, 0.2485, -12.83, 0.2593, -10.38, -0.004558, -12.74, -0.02444, -13.25, 0.2286, -13.34, 0.2485, -12.83, -16.38, -0.2774, -16.31, -1.032, -16.15, -0.9102, -16.21, -0.1552, -16.27, 0.538, -16.38, -0.2774, -16.21, -0.1552, -16.1, 0.6602, -16.35, 2.08, -16.36, 1.336, -16.18, 1.568, -16.17, 2.312, -16.36, 1.336, -16.27, 0.538, -16.1, 0.6602, -16.18, 1.568, 7.29, -8.996, 7.336, -8.968, 6.817, -7.472, 6.015, -7.983, 5.397, -15.74, 5.431, -15.98, 6.346, -15.67, 6.313, -15.49, 11.15, -10.09, 11.56, -10.09, 13.37, -8.092, 11.15, -8.064, 0.2928, 0.5226, 0.2929, 0.5284, 0.2406, 0.524, 0.2405, 0.5183, 7.857, -4.617, 7.861, -5.857, 8.207, -5.881, 8.203, -4.64, 0.7045, 0.103, 0.7128, -0.02825, 0.681, -0.04201, 0.6727, 0.08921, 0.8924, 0.9211, 0.8933, 0.9216, 0.8933, 0.9352, 0.8924, 0.9347, 34.64, 20.46, 34.02, 20.44, 34.03, 20.29, 34.65, 20.31, -8.679, 12.0, -8.781, 11.43, -9.015, 11.46, -8.912, 12.04, -8.011, -5.146, -8.356, -5.166, -8.358, -5.048, -8.012, -5.028, 0.7443, -2.631, 0.5948, -2.762, 0.726, -3.569, 0.8755, -3.438, 7.861, -5.857, 7.861, -6.216, 8.208, -6.239, 8.207, -5.881, 8.85, 7.816, 8.821, 7.494, 9.167, 7.471, 9.196, 7.793, 7.919, -4.355, 7.857, -4.617, 8.203, -4.64, 8.259, -4.406, 8.265, -4.378, 34.02, 20.44, 33.44, 20.45, 33.45, 20.3, 34.03, 20.29, 6.204, 3.345, 6.26, 3.702, 5.915, 3.767, 5.859, 3.409, -7.981, -5.823, -8.31, -5.872, -8.356, -5.166, -8.011, -5.146, 0.8309, 1.001, 0.6357, 0.9538, 0.6939, 0.08783, 0.8892, 0.1353, 0.919, -7.508, 0.911, -7.338, 0.5664, -7.274, 0.5745, -7.444, 8.836, 8.206, 8.85, 7.816, 9.196, 7.793, 9.182, 8.182, 30.07, 18.1, 29.93, 18.11, 29.94, 18.15, 30.08, 18.14, 30.08, 18.14, 29.94, 18.15, 29.98, 18.79, 30.11, 18.76, -16.4, -6.487, -16.23, -6.613, -16.31, -6.78, -16.5, -6.657, -16.44, -5.106, -16.28, -5.167, -16.23, -6.613, -16.4, -6.487, -18.2, -7.397, -18.2, -7.452, -18.15, -7.519, -18.14, -7.409, -16.29, 16.93, -16.32, 14.15, -16.13, 14.21, -16.15, 17.0, -14.58, -13.03, -14.48, -12.28, -14.62, -12.2, -14.72, -12.95, -14.41, -10.67, -14.38, -9.926, -14.53, -9.842, -14.55, -10.58, 0.8473, 0.8218, 0.851, 0.8161, 0.8544, 0.8142, 0.8506, 0.8199, -14.48, -12.28, -14.55, -11.46, -14.69, -11.38, -14.62, -12.2, -14.55, -11.46, -14.41, -10.67, -14.55, -10.58, -14.69, -11.38, 0.284, 0.935, 0.284, 0.8823, 0.2856, 0.8822, 0.2856, 0.9294, 0.2856, 0.9349, 0.1947, 0.427, 0.1947, 0.4202, 0.2403, 0.424, 0.2399, 0.4306, -0.2237, -13.88, -0.189, -13.29, -1.918, -13.1, -1.941, -13.64, -0.2866, -1.541, 0.08142, -1.196, -0.1943, 1.356, -1.715, -0.1127, -21.14, 18.79, -21.08, 13.77, -20.8, 13.77, -20.77, 18.82, 0.9734, 0.8654, 0.9734, 0.8603, 0.975, 0.8602, 0.975, 0.8653, -3.862, -18.7, 1.164, -18.84, 1.167, -18.75, -3.859, -18.61, 15.76, -4.79, 15.77, -5.515, 15.86, -5.513, 15.85, -4.789, -4.108, -15.91, -4.087, -16.47, -4.078, -16.47, -4.099, -15.91, 0.1947, 0.4202, 0.1901, 0.4196, 0.1902, 0.4181, 0.1947, 0.4187, 22.31, 6.473, 22.31, 6.754, 22.23, 6.755, 22.23, 6.474, 0.849, 0.9321, 0.849, 0.9448, 0.8474, 0.9449, 0.8474, 0.9322, -3.029, -1.802, -3.239, -1.953, -3.129, -1.948, -2.626, -3.368, -2.619, -3.389, -1.809, -2.887, -0.2237, -13.88, -1.941, -13.64, -1.947, -13.76, -0.229, -14.0, 0.4583, 0.9465, 0.4583, 0.9338, 0.4598, 0.9339, 0.4598, 0.9465, 0.2403, 0.424, 0.1947, 0.4202, 0.1947, 0.4187, 0.2403, 0.4225, 0.5061, 0.9467, 0.5061, 0.9357, 0.5073, 0.9356, 0.5073, 0.9466, 0.934, 0.5902, 0.934, 0.5375, 0.9353, 0.5375, 0.9353, 0.5903, 0.2936, 0.4207, 0.2403, 0.424, 0.2403, 0.4227, 0.2936, 0.4194, -17.28, 12.11, -17.04, 12.11, -17.04, 17.38, -17.38, 17.34, 6.246, -14.46, 6.581, -14.55, 6.591, -14.48, 6.256, -14.39, 0.3864, 0.9713, 0.3864, 0.9761, 0.385, 0.976, 0.385, 0.9712, 18.1, 0.2613, 18.15, -5.01, 18.22, -5.01, 18.17, 0.2616, 7.299, 22.95, 7.299, 23.51, 7.059, 23.5, 7.083, 23.01, 0.8043, 0.9351, 0.8043, 0.9462, 0.8024, 0.9462, 0.8024, 0.9351, 1.866, -22.06, 1.863, -22.55, 1.961, -22.55, 1.964, -22.06, 0.2979, 0.4205, 0.2936, 0.4207, 0.2936, 0.4187, 0.2979, 0.4186, 4.092, 25.06, 4.373, 25.05, 4.373, 25.74, 4.105, 25.62, 0.1947, 0.4187, 0.1902, 0.4181, 0.1902, 0.4179, 0.1947, 0.4185, 0.8474, 0.9322, 0.8474, 0.9449, 0.8473, 0.9449, 0.8473, 0.9322, 0.9734, 0.5841, 0.9734, 0.5892, 0.9733, 0.5892, 0.9733, 0.5841, 11.78, -24.07, 11.79, -19.02, 11.38, -19.0, 11.28, -24.04, 11.28, -24.77, 11.79, -24.79, 11.78, -24.42, 11.28, -24.39, 0.411, 0.5317, 0.4203, 0.541, 0.4151, 0.5365, 0.4107, 0.532, 16.49, -24.07, 16.49, -19.02, 16.47, -19.02, 16.46, -24.07, -31.94, 26.34, -32.14, 26.34, -32.14, 25.75, -31.94, 25.75, 12.55, -9.959, 12.55, -10.71, 12.55, -10.71, 12.55, -9.959, 0.9733, 0.5461, 0.9733, 0.5375, 0.9747, 0.5375, 0.9747, 0.5461, -20.58, 27.9, -20.58, 27.31, -20.48, 27.31, -20.48, 27.9, 22.41, -27.23, 22.41, -27.44, 22.5, -27.44, 22.5, -27.23, 27.23, 28.13, 27.23, 28.34, 27.13, 28.34, 27.13, 28.13, 0.207, -8.021, 0.5885, -8.279, 0.5885, -8.279, 0.207, -8.021, 0.5485, 3.498, 0.4637, 3.567, 0.458, -1.796, 0.6145, -1.733, 0.9734, 0.8222, 0.9734, 0.8142, 0.9748, 0.8142, 0.9748, 0.8222, 17.94, 26.59, 18.09, 26.59, 18.09, 27.14, 17.95, 27.13, 14.91, 28.22, 14.91, 27.67, 15.0, 27.67, 15.0, 28.21, 33.05, -4.766, 33.05, -4.904, 33.14, -4.906, 33.14, -4.766, 30.08, 28.42, 30.08, 28.57, 29.99, 28.57, 29.99, 28.42, 0.8093, 0.7359, 0.8093, 0.7887, 0.8024, 0.7887, 0.8024, 0.7359, 0.06601, 0.9079, 0.06601, 0.8513, 0.0723, 0.8513, 0.0723, 0.9079, 0.1963, 0.2737, 0.1963, 0.3798, 0.1895, 0.3798, 0.1895, 0.2737, 0.1964, 0.1048, 0.1964, 0.1252, 0.1896, 0.1252, 0.1909, 0.1054, 0.1501, 0.9299, 0.1501, 0.9238, 0.1513, 0.9239, 0.1513, 0.9299, 0.511, 0.3865, 0.511, 0.3933, 0.511, 0.3933, 0.511, 0.3865, 0.1965, 0.09029, 0.1964, 0.1048, 0.1909, 0.1054, 0.1898, 0.09, 0.1964, 0.1252, 0.1963, 0.1757, 0.1963, 0.1818, 0.1895, 0.1818, 0.1896, 0.1252, -3.147, -6.99, -3.147, -10.69, -3.147, -14.44, -10.59, -14.44, -10.59, -6.989, -9.196, -6.916, -8.127, -6.786, 0.2849, 0.8091, 0.2867, 0.8243, 0.2859, 0.8243, 0.284, 0.8092, -176.1, -247.5, -176.1, 1.284, -192.2, 1.286, -192.2, -247.5, -0.6516, -14.92, -0.6531, -14.86, 0.3602, -14.74, 0.3616, -14.8, 0.2878, 0.7384, 0.2849, 0.8091, 0.284, 0.8092, 0.2869, 0.7384, 0.1895, 0.2737, 0.1895, 0.3798, 0.1895, 0.3798, 0.1895, 0.2737, 2.197, -3.065, 2.197, 4.364, -1.761, 4.315, -1.761, -3.114, 0.8122, 0.4736, 0.8122, 0.3674, 0.8185, 0.3674, 0.8185, 0.4736, -18.92, 23.6, -18.5, 23.6, -18.5, 19.83, -18.92, 19.83, 19.41, -16.6, 19.41, -23.66, 19.83, -23.66, 19.83, -16.6, 10.86, -5.114, 10.89, -4.305, 10.89, -4.305, 10.86, -5.114, 0.2046, 0.0903, 0.2046, 0.09019, 0.2046, 0.09019, 0.2046, 0.0903, -4.335, -0.561, -4.525, -0.6054, -4.554, -3.744, -4.333, -3.775, 0.5431, 3.527, 0.2703, 3.527, 0.1442, -1.917, 0.5431, -1.916, -4.539, 3.061, -4.336, 3.055, -4.365, 6.271, -4.596, 6.279, 1.048, 0.4549, 0.02743, 0.4548, 0.02743, 0.325, 1.048, 0.325, 12.3, 14.25, 17.22, 13.63, 17.22, 13.63, 12.3, 14.25, 0.5346, 6.929, -1.29, 5.789, -0.7172, 4.157, 1.108, 5.296, 0.1422, 0.07929, 0.142, 0.1851, 0.08928, 0.1851, 0.08948, 0.07929, 0.5523, 0.6827, 0.559, 0.6828, 0.559, 0.6899, 0.5522, 0.6897, 189.4, 245.3, 189.0, 245.4, 185.9, 242.0, 186.2, 242.0, 2.499, -21.46, 2.76, -20.84, -1.375, -16.78, -1.637, -17.4, 8.871, 28.96, 9.444, 28.45, 9.401, 41.35, 9.113, 41.61, 16.49, -24.79, 16.49, -24.07, 16.46, -24.07, 16.46, -24.42, -12.42, -0.0382, -8.889, 3.573, -8.907, 3.589, -12.43, -0.02176, 11.78, -24.42, 11.78, -24.07, 11.28, -24.04, 11.28, -24.39, 15.77, 0.2599, 15.76, -4.79, 15.85, -4.789, 15.86, 0.2614, -4.585, -18.67, -4.112, -18.69, -3.862, -18.7, -3.859, -18.61, -4.582, -18.58, -21.15, 19.51, -21.14, 18.79, -20.77, 18.82, -20.77, 19.54, -4.567, -19.17, -3.844, -19.19, -3.857, -18.83, -4.112, -18.69, -4.585, -18.67, 187.9, 259.5, 188.4, 259.5, 185.1, 262.9, 184.9, 262.9, -5.361, -10.92, -5.141, -10.9, -5.141, -10.67, -5.36, -10.68, 6.555, -6.497, 6.32, -6.555, 6.33, -10.1, 6.565, -10.05, 4.69, 11.86, 4.461, 11.92, 4.461, 8.317, 4.69, 8.258, 4.784, 6.929, 4.461, 6.604, 4.625, 1.849, 4.784, 2.001, -16.47, -3.725, -16.34, -3.72, -16.28, -5.167, -16.44, -5.106, -7.918, -6.558, -8.264, -6.578, -8.31, -5.872, -7.981, -5.823, -5.288, -5.19, -5.097, -5.198, -5.051, -5.904, -5.258, -5.867, -6.588, -5.161, -6.563, -5.843, -7.981, -5.823, -8.011, -5.146, -5.288, -5.19, -5.258, -5.867, -6.563, -5.843, -6.588, -5.161, -5.289, -5.071, -5.288, -5.19, -6.588, -5.161, -6.651, -5.049, -8.922, 16.6, -8.689, 16.57, -8.684, 14.29, -8.917, 14.32, 0.0, 0.0, 0.0, 0.0, 0.0, 0.0, 0.0, 0.0, 0.9779, 0.6283, 0.9779, 0.631, 0.9766, 0.631, 0.9766, 0.6283, 0.5522, 0.9761, 0.5522, 0.9733, 0.5535, 0.9732, 0.5535, 0.9761, -11.46, 14.58, -11.47, 13.74, -11.47, 13.74, -11.46, 14.58, 0.5885, -8.279, 0.207, -8.021, 0.207, -8.021, 0.5885, -8.279, 0.2846, 0.9769, 0.2846, 0.973, 0.2851, 0.9731, 0.2851, 0.9769, 0.2846, 0.9769, 0.284, 0.9765, 0.2846, 0.973, 0.7124, 0.9246, 0.7124, 0.8971, 0.7129, 0.897, 0.7128, 0.9246, -11.46, 12.52, -11.47, 13.61, -11.47, 13.74, -11.46, 14.58, -11.47, 14.58, -11.5, 12.53, 0.7125, 0.9284, 0.7124, 0.9246, 0.7128, 0.9246, 0.7129, 0.9284, 0.1545, 0.9529, 0.1545, 0.9893, 0.147, 0.9877, 0.1516, 0.9525, 0.9762, 0.7258, 0.9762, 0.7212, 0.9767, 0.7212, 0.9767, 0.7258, 11.31, -9.744, 11.31, -10.59, 11.32, -10.59, 11.33, -9.747, 0.0, 0.0, 0.0, 0.0, 0.0, 0.0, 0.0, 0.0, 0.0, 0.0, 0.0, 0.0, 0.0, 0.0, 0.0, 0.0, 10.89, -4.305, 10.86, -5.114, 10.9, -5.118, 10.9, -4.302, 0.8944, 0.3, 0.8937, 0.3029, 0.8937, 0.3029, 0.8944, 0.3, 0.7129, 0.897, 0.7124, 0.8971, 0.7124, 0.893, 0.5824, -8.901, 0.5885, -8.279, 0.207, -8.021, 0.207, -9.043, 0.2874, -8.903, 0.0, 0.0, 0.0, 0.0, 0.0, 0.0, 0.0, 0.0, 0.9768, 0.905, 0.9768, 0.909, 0.9764, 0.9089, 0.9764, 0.9049, 0.8937, 0.3029, 0.8944, 0.3, 0.8948, 0.3001, 0.8948, 0.3028, 12.55, -10.71, 12.55, -9.959, 12.53, -9.956, 12.54, -10.71, 0.9078, 0.1305, 0.9078, 0.1267, 0.9082, 0.1266, 0.9082, 0.1304, 0.9802, 0.3676, 0.9809, 0.3674, 0.9809, 0.369, 0.9807, 0.3676, 0.9467, 0.1504, 0.9468, 0.1543, 0.9464, 0.1544, 0.9463, 0.1505, 12.59, -14.13, 12.59, -13.06, 12.59, -13.07, 12.55, -14.1, 14.71, 9.099, 14.71, 8.728, 14.86, 8.727, 14.86, 9.032, 14.71, 9.114, 0.5885, -8.279, 0.5824, -8.901, 0.5824, -8.901, 0.5885, -8.279, 14.96, -13.9, 14.95, -11.81, 14.88, -11.81, 14.89, -13.9, 14.99, -17.95, 14.98, -15.87, 14.91, -15.87, 14.92, -17.95, 0.9441, 0.2927, 0.9441, 0.3568, 0.9296, 0.3568, 0.9296, 0.2927, 0.9375, 0.1957, 0.9375, 0.196, 0.9362, 0.196, 0.9362, 0.1957, 14.99, -18.32, 14.99, -17.95, 14.92, -17.95, 14.92, -18.32, 0.0, 0.0, 0.0, 0.0, 0.0, 0.0, 0.0, 0.0, 15.08, -3.371, 15.09, -5.415, 15.12, -5.414, 15.11, -3.371, 0.976, 0.9535, 0.976, 0.9442, 0.9773, 0.9443, 0.9773, 0.9536, 0.9426, 0.3657, 0.9416, 0.375, 0.9408, 0.375, 0.9417, 0.3657, 15.15, -9.139, 15.17, -7.383, 15.14, -7.383, 15.12, -9.138, 7.624, 10.32, 7.786, 10.24, 7.786, 15.18, 7.355, 15.17, 0.1109, 0.9742, 0.1109, 0.9681, 0.1118, 0.968, 0.1118, 0.9741, 0.9234, -1.201, 0.9234, 1.308, 0.8931, 1.309, 0.8931, -1.201, -3.706, -9.846, -4.203, -17.1, -4.163, -17.1, -3.666, -9.848, 0.9804, 0.4452, 0.9804, 0.448, 0.9796, 0.4484, 0.9796, 0.4456, 25.12, -8.466, 25.12, -8.869, 25.12, -12.23, 25.57, -12.23, 25.57, -8.465, 5.572, -3.903, 6.023, -3.903, 6.023, -3.823, 5.572, -3.823, 0.3408, 0.9675, 0.3408, 0.9743, 0.3396, 0.9743, 0.3396, 0.9675, 0.1109, 0.93, 0.1109, 0.8734, 0.1121, 0.8734, 0.1121, 0.93, -24.52, 24.78, -24.52, 21.42, -24.44, 21.42, -24.44, 24.78, -0.3834, 14.48, -0.8397, 14.48, -0.7572, 15.8, -0.301, 15.8, -0.301, 8.734, -0.7572, 8.734, -0.7658, 13.46, -0.3095, 13.46, -0.3095, 13.46, -0.7658, 13.46, -0.8397, 14.48, -0.3834, 14.48, 0.3616, -14.8, 0.3602, -14.74, 5.079, -14.93, 5.081, -14.99, 0.8024, 0.6436, 0.8093, 0.6436, 0.8093, 0.6445, 0.8024, 0.6445, 0.8024, 0.7887, 0.8093, 0.7887, 0.8093, 0.7895, 0.8024, 0.7895, -1.971, -14.99, -1.973, -14.93, -0.6531, -14.86, -0.6516, -14.92, 0.2867, 0.8243, 0.2878, 0.8441, 0.2869, 0.8441, 0.2859, 0.8243, 0.8556, 0.2019, 0.8556, 0.1957, 0.8548, 0.2031, -4.112, -18.69, -3.857, -18.83, -3.862, -18.7, 4.718, -4.183, 4.681, -3.764, 4.78, -2.577, 4.96, -2.492, 6.358, -2.789, 6.544, -3.043, 5.405, 0.1991, 3.579, -0.9404, 6.358, -2.789, 4.96, -2.492, 5.247, -3.363, 5.088, -3.451, 4.836, -2.73, 4.78, -2.577, 4.681, -3.764, 8.392, -35.88, 8.307, -24.98, 7.98, -25.52, 7.983, -35.9, 19.08, -15.63, 19.13, -15.86, 18.93, -15.85, 18.94, -15.61, 19.06, -15.61, 31.32, 18.13, 31.31, 18.1, 31.23, 18.1, 31.24, 18.14, -3.989, -9.976, -4.074, -17.27, -3.876, -17.27, -3.829, -9.981, 0.07886, 8.314, -0.6763, 10.37, -0.5869, 10.45, -2.341, 9.356, -1.597, 7.268, -11.77, -10.15, -11.14, -10.23, -11.42, -15.15, -12.05, -15.07, 0.6008, 0.8109, 0.6077, 0.8109, 0.6077, 0.8109, 0.6008, 0.8109, 0.8093, 0.7359, 0.8024, 0.7359, 0.8024, 0.7359, 0.8093, 0.7359, 16.92, -19.74, 17.04, -27.05, 17.46, -27.04, 17.34, -19.73, 0.1964, 0.01917, 0.1896, 0.01917, 0.1896, 0.01917, 0.1964, 0.01917, -8.107, 20.67, -4.856, 20.79, -4.856, 20.79, -8.107, 20.67, 18.75, -21.1, 15.21, -25.69, 15.21, -25.69, 18.75, -21.1, -16.02, -19.69, -15.49, -19.44, -15.38, -14.26, -16.02, -13.98, -16.18, -12.55, -16.18, -21.11, -16.18, -21.11, -16.18, -12.55, 0.2081, 0.3746, 0.1963, 0.3798, 0.1963, 0.3798, 0.2081, 0.3746, -15.49, -19.44, -15.38, -14.26, -15.38, -14.26, -15.49, -19.44, 16.98, 13.65, 16.43, 13.65, 16.43, 22.2, 16.98, 22.2, 0.5951, 0.2198, 0.4891, 0.2198, 0.4891, 0.2198, 0.5951, 0.2198, 0.6077, 0.8109, 0.6008, 0.8109, 0.6008, 0.8109, 0.6077, 0.8109, 0.8093, 0.5375, 0.8024, 0.5375, 0.8024, 0.5375, 0.8093, 0.5375, -18.15, -7.519, -18.2, -7.452, -18.2, -7.905, -18.15, -7.917, -2.626, -3.368, -3.129, -1.948, -3.129, -1.948, -2.626, -3.368, -5.634, 12.4, -5.91, 14.47, -6.073, 14.41, -5.76, 12.38, -5.91, 14.47, -6.215, 16.52, -6.347, 16.47, -6.073, 14.41, 29.98, 18.79, 30.11, 18.76, 30.11, 18.76, 29.98, 18.79, 9.095, -1.444, 7.959, 1.802, 7.486, 0.2263, 8.228, -1.991, 7.959, 1.802, 8.727, 0.8455, 8.485, 1.564, 8.64, 1.653, 9.783, 2.94, 8.64, 1.653, 9.462, 2.118, 9.607, 2.203, 9.851, 1.482, 9.783, 2.94, 0.0, 0.0, 0.0, 0.0, 0.0, 0.0, 0.0, 0.0, 0.0, 0.0, 0.0, 0.0, 0.0, 0.0, 0.0, 0.0, -2.778, 11.4, -2.778, 13.65, -2.909, 13.71, -2.962, 13.6, -2.951, 12.65, -2.937, 11.48, 10.71, -0.166, 10.06, 0.1219, 9.675, -0.7807, 12.24, 15.1, 12.16, 14.06, 12.28, 14.0, 12.28, 15.03, -8.469, 5.4, -9.045, 5.041, -8.424, 4.364, 11.07, -0.06006, 11.07, 0.9657, 11.0, 1.071, 10.97, 1.046, 10.95, 0.01283, 14.86, 8.727, 14.71, 8.728, 14.72, 6.649, 14.87, 6.631, -13.85, 19.45, -13.86, 19.15, -13.84, 17.39, -13.64, 17.41, -13.65, 19.45, 0.1964, 0.1252, 0.1964, 0.1048, 0.1964, 0.1048, 0.1964, 0.1252, 0.1422, 0.07929, 0.1397, 0.0276, 0.1397, 0.0276, 0.1422, 0.07929, 0.7125, 0.8633, 0.7124, 0.893, 0.7124, 0.893, 0.7125, 0.8633, 15.09, -5.415, 15.08, -3.371, 15.08, -3.371, 15.09, -5.415, 22.41, -27.44, 22.41, -27.23, 22.41, -27.23, 22.41, -27.44, 8.307, -24.98, 8.392, -35.88, 8.392, -35.88, 8.307, -24.98, 15.17, -7.383, 15.15, -9.139, 15.15, -9.139, 15.17, -7.383, 0.9809, 0.3674, 0.9802, 0.3676, 0.9802, 0.3676, 0.9809, 0.3674, 14.92, -17.95, 14.91, -15.87, 14.91, -15.87, 14.92, -17.95, 12.59, -13.06, 12.59, -14.13, 12.59, -14.13, 12.59, -13.06, 0.284, 0.9765, 0.2846, 0.9769, 0.2846, 0.9769, 0.284, 0.9765, 0.5535, 0.9761, 0.5535, 0.9732, 0.5535, 0.9732, 0.5535, 0.9761, 11.31, -10.59, 11.31, -9.744, 11.31, -9.744, 11.31, -10.59, 0.2846, 0.973, 0.284, 0.9765, 0.284, 0.9765, 0.2846, 0.973, 14.89, -13.9, 14.88, -11.81, 14.88, -11.81, 14.89, -13.9, 0.1965, 0.09029, 0.1964, 0.01917, 0.1964, 0.01917, 0.1965, 0.09029, 0.9078, 0.1267, 0.9078, 0.1305, 0.9078, 0.1305, 0.9078, 0.1267, 0.1963, 0.1757, 0.1964, 0.1252, 0.1964, 0.1252, 0.1963, 0.1757, 0.7124, 0.8971, 0.7124, 0.9246, 0.7124, 0.9246, 0.7124, 0.8971, 14.86, 8.727, 14.71, 8.728, 14.71, 8.728, 14.86, 8.727, 0.7124, 0.9246, 0.7125, 0.9284, 0.7125, 0.9284, 0.7124, 0.9246, 0.8948, 0.3028, 0.8948, 0.3001, 0.8948, 0.3001, 0.8948, 0.3028, 0.9762, 0.7212, 0.9762, 0.7258, 0.9762, 0.7258, 0.9762, 0.7212, 1.674, 3.683, -0.1507, 2.544, -0.1507, 2.544, 1.674, 3.683, 0.9463, 0.1505, 0.9464, 0.1544, 0.9464, 0.1544, 0.9463, 0.1505, -11.47, 13.61, -11.46, 12.52, -11.46, 12.52, -11.47, 13.61, 0.0, 0.0, 0.0, 0.0, 0.0, 0.0, 0.0, 0.0, 10.9, -4.302, 10.9, -5.118, 10.9, -5.118, 10.9, -4.302, 0.1516, 0.9525, 0.147, 0.9877, 0.147, 0.9877, 0.1516, 0.9525, 12.54, -10.71, 12.53, -9.956, 12.53, -9.956, 12.54, -10.71, 0.7128, 0.9246, 0.7129, 0.897, 0.7129, 0.897, 0.7128, 0.9246, 0.0, 0.0, 0.0, 0.0, 0.0, 0.0, 0.0, 0.0, 14.98, -15.87, 14.99, -17.95, 14.99, -17.95, 14.98, -15.87, 0.9764, 0.9049, 0.9764, 0.9089, 0.9764, 0.9089, 0.9764, 0.9049, 0.7129, 0.9284, 0.7128, 0.9246, 0.7128, 0.9246, 0.7129, 0.9284, 0.0, 0.0, 0.0, 0.0, 0.0, 0.0, 0.0, 0.0, 0.5522, 0.9733, 0.5522, 0.9761, 0.5522, 0.9761, 0.5522, 0.9733, 0.9807, 0.3676, 0.9809, 0.369, 0.9809, 0.369, 0.9807, 0.3676, 0.9767, 0.7258, 0.9767, 0.7212, 0.9767, 0.7212, 0.9767, 0.7258, 14.95, -11.81, 14.96, -13.9, 14.96, -13.9, 14.95, -11.81, 0.9773, 0.9536, 0.9773, 0.9443, 0.9773, 0.9443, 0.9773, 0.9536, 0.142, 0.1851, 0.1422, 0.07929, 0.1422, 0.07929, 0.142, 0.1851, 12.55, -14.1, 12.59, -13.07, 12.59, -13.07, 12.55, -14.1, -11.5, 12.53, -11.47, 14.58, -11.47, 14.58, -11.5, 12.53, 15.11, -3.371, 15.12, -5.414, 15.12, -5.414, 15.11, -3.371, 11.33, -9.747, 11.32, -10.59, 11.32, -10.59, 11.33, -9.747, 30.08, 28.57, 30.08, 28.42, 30.08, 28.42, 30.08, 28.57, 15.12, -9.138, 15.14, -7.383, 15.14, -7.383, 15.12, -9.138, 0.9082, 0.1304, 0.9082, 0.1266, 0.9082, 0.1266, 0.9082, 0.1304, 0.0, 0.0, 0.0, 0.0, 0.0, 0.0, 0.0, 0.0, 0.2851, 0.9769, 0.2851, 0.9731, 0.2851, 0.9731, 0.2851, 0.9769, 0.0, 0.0, 0.0, 0.0, 0.0, 0.0, 0.0, 0.0, 33.05, -4.904, 33.05, -4.766, 33.05, -4.766, 33.05, -4.904, 0.9417, 0.3657, 0.9408, 0.375, 0.9408, 0.375, 0.9417, 0.3657, 0.0, 0.0, 0.0, 0.0, 0.0, 0.0, 0.0, 0.0, 0.0, 0.0, 0.0, 0.0, 0.0, 0.0, 0.0, 0.0, 9.328, 0.4777, 9.462, 2.118, 9.257, 0.4288, 9.725, 1.348, 9.701, 1.417, 9.462, 2.118, 9.328, 0.4777, 9.982, 0.2887, 10.28, 1.014, 10.34, 1.058, 10.4, 0.9198, 10.1, 0.2237, 10.76, -0.1329, 10.92, -0.3061, 9.783, 2.94, 9.851, 1.482, 9.869, 1.417, 8.64, 1.653, 9.196, 0.3932, 9.257, 0.4288, 9.462, 2.118, 8.759, 0.7522, 8.727, 0.8455, 7.959, 1.802, 9.095, -1.444, 9.102, -1.157, 9.317, -1.027, 8.877, 0.2069, 8.93, 0.2269, 9.004, 0.01083, 9.275, 0.125, 9.608, -0.8204, 9.61, -0.8193, 9.196, 0.3932, 8.64, 1.653, 8.881, 0.9327, 8.911, 0.837, -2.619, -3.389, -2.626, -3.368, -2.626, -3.368, -2.619, -3.389, -3.129, -1.948, -3.239, -1.953, -3.239, -1.953, -3.129, -1.948, -0.229, -14.0, -1.947, -13.76, -1.947, -13.76, -0.229, -14.0, -2.619, -3.389, -2.626, -3.368, -2.626, -3.368, -2.619, -3.389, 0.6903, 11.48, 0.693, 11.53, 0.8581, 15.22, 0.6774, 15.37, 0.4958, 11.5, -2.626, -3.368, -3.129, -1.948, -3.129, -1.948, -2.626, -3.368, -0.229, -14.0, -1.947, -13.76, -1.947, -13.76, -0.229, -14.0, -3.129, -1.948, -3.239, -1.953, -3.239, -1.953, -3.129, -1.948, 0.2856, 0.9349, 0.2856, 0.9294, 0.2856, 0.9294, 0.2856, 0.9349, -0.7879, -0.3909, -1.689, -0.9609, -1.576, -0.9686, -1.491, -1.15, -1.087, -2.387, -1.161, -2.463, -0.9667, -2.361, 0.2856, 0.9294, 0.2856, 0.9349, 0.2856, 0.9349, 0.2856, 0.9294, 0.2856, 0.9349, 0.2856, 0.9294, 0.2856, 0.9294, 0.2856, 0.9349, 0.2856, 0.9349, 0.2856, 0.9294, 0.2856, 0.9294, 0.2856, 0.9349, -0.2237, -13.88, -1.941, -13.64, -1.947, -13.76, -0.229, -14.0, -2.626, -3.368, -3.129, -1.948, -3.129, -1.948, -2.626, -3.368, -0.229, -14.0, -1.947, -13.76, -1.947, -13.76, -0.229, -14.0, 0.6903, 11.48, 0.693, 11.53, 0.8581, 15.22, 0.6774, 15.37, 0.4958, 11.5, 0.8581, 15.22, 0.6774, 15.37, 0.6774, 15.37, 0.8581, 15.22, 0.4958, 11.5, 0.6903, 11.48, 0.6903, 11.48, 0.4958, 11.5, 0.6774, 15.37, 0.4958, 11.5, 0.4958, 11.5, 0.6774, 15.37, 30.11, 18.76, 29.98, 18.79, 29.98, 18.79, 30.11, 18.76, -16.13, 14.21, -16.32, 14.15, -16.32, 14.15, -16.13, 14.21, 0.7157, -0.8095, 0.7257, 1.014, 0.7257, 1.014, 0.7157, -0.8095, 0.7611, 0.6571, 0.7611, 0.6571, 0.7613, 0.6645, 0.7613, 0.6645, 0.7611, 0.6571, 0.7604, 0.605, 0.7604, 0.605, 0.7611, 0.6571, 0.2593, -10.38, 0.2485, -12.83, 0.2485, -12.83, 0.2593, -10.38, 0.2485, -12.83, 0.2286, -13.34, 0.2286, -13.34, 0.2485, -12.83, 0.7133, 0.643, 0.7133, 0.643, 0.7125, 1.117, 0.7162, 1.172, 0.7082, 1.104, 0.709, 0.5885, 0.9441, 0.3568, 0.9441, 0.2927, 0.9441, 0.2927, 0.9441, 0.3568, 0.5824, -8.901, 0.5885, -8.279, 0.5885, -8.279, 0.5824, -8.901, 0.9779, 0.631, 0.9779, 0.6283, 0.9779, 0.6283, 0.9779, 0.631, 0.5731, -13.11, 0.5708, -12.96, 0.6133, -9.967, 0.616, -9.779, 0.2108, -9.774, 0.207, -13.34, 0.0, 0.0, 0.0, 0.0, 0.0, 0.0, 0.0, 0.0, 10.71, -0.166, 9.675, -0.7807, 9.675, -0.7807, 10.71, -0.166, 0.976, 0.9442, 0.976, 0.9535, 0.976, 0.9535, 0.976, 0.9442, 0.1965, 0.09029, 0.1964, 0.01917, 0.1964, 0.01917, 0.1965, 0.09029, 0.8944, 0.3, 0.8937, 0.3029, 0.8937, 0.3029, 0.8944, 0.3, 0.2046, 0.09019, 0.1965, 0.09029, 0.1572, 0.09078, 0.1572, 0.09078, 0.2439, 0.08971, 0.2046, 0.09019, -3.129, -1.948, 0.8581, 15.22, 0.693, 11.53, -2.626, -3.368, 19.08, -15.63, 0.8556, 0.1957, 0.8556, 0.2019, 19.13, -15.86, 19.13, -15.86, 0.8556, 0.2019, 18.93, -15.85, 6.558, 1.072, 6.558, 0.7783, 6.659, 0.7784, 6.659, 1.072, -5.821, 1.113, -5.82, 0.8401, -5.746, 0.8333, -5.746, 1.117, 0.0, 0.0, 0.0, 0.0, 0.0, 0.0, 0.0, 0.0, 0.0, 0.0, 0.0, 0.0, 0.0, 0.0, 0.0, 0.0, 0.0, 0.0, 0.0, 0.0, 0.0, 0.0, 0.0, 0.0, 0.0, 0.0, 0.0, 0.0, 0.0, 0.0, 0.0, 0.0, 0.0, 0.0, 0.0, 0.0, 0.0, 0.0, 0.0, 0.0, 0.0, 0.0, 0.0, 0.0, 0.0, 0.0, 0.0, 0.0, 0.0, 0.55, 1.0, 0.55, 1.0, 1.0, 0.0, 1.0, 1.0, 0.11, 1.0, 0.0, 1.0, 0.0, 1.0, 0.11, 0.0, 0.55, 0.0, 1.0, 0.0, 1.0, 0.0, 0.55, 0.0, 0.55, 0.0, 1.0, 0.0, 1.0, 0.0, 0.55, 0.0, 0.55, 0.0, 1.0, 0.0, 1.0, 0.0, 0.55, 0.0, 0.55, 0.0, 1.0, 0.0, 1.0, 0.0, 0.55, 0.0, 0.55, 0.0, 1.0, 0.0, 1.0, 0.0, 0.55, 0.0, 0.0, 0.0, 0.4058, 0.0, 0.4113, 0.0, 0.0, 0.0, 0.0, 0.0, 0.11, 0.0, 0.22, 0.0, 0.55, 0.0, 0.55, 0.0, 0.4923, 0.0, 0.4058, 0.0, 0.0, 0.0, 0.22, 0.0, 0.55, 0.0, 0.55, 0.0, 0.22, 0.0, 0.22, 0.0, 0.55, 0.0, 0.55, 0.0, 0.22, 0.0, 0.22, 0.0, 0.55, 0.0, 0.55, 0.0, 0.22, 1.0, 1.0, 1.0, 0.55, 1.0, 0.55, 1.0, 1.0, 0.0, 0.22, 1.0, 0.22, 1.0, 0.55, 0.0, 0.55, -1.2, 2.18, -1.223, -1.239, 2.21, -1.239, 2.21, 2.239, 0.0, 0.4945, 0.0, 0.4923, 0.0, 0.55, 0.0, 0.55, 0.0, 0.4923, 0.0, 0.4945, 0.0, 0.4945, 0.0, 0.4923, 0.0, 0.4113, 0.0, 0.4058, 0.0, 0.4923, 0.0, 0.4945, 0.0, 0.0, 0.0, 0.0, 0.0, 0.0, 0.0, 0.0, 0.0, 0.4113, 0.0, 0.4058, 0.0, 0.4058, 0.0, 0.4113, 0.0, 0.4058, 0.0, 0.4923, 0.0, 0.4923, 0.0, 0.4058, 0.0, 0.0, 9.275, 0.125, 9.004, 0.01083, 0.0, 0.0, 0.0, 0.55, 0.0, 0.55, 0.0, 0.55, 0.0, 0.55, 0.0, 0.11, 1.0, 0.11, 1.0, 0.22, 0.0, 0.22, 0.0, 0.11, 0.0, 0.22, 0.0, 0.22, 0.0, 0.11, 0.0, 0.11, 0.0, 0.22, 0.0, 0.22, 0.0, 0.11, 0.0, 0.11, 0.0, 0.22, 0.0, 0.22, 0.0, 0.11, 1.0, 0.55, 1.0, 0.22, 1.0, 0.22, 1.0, 0.55, 0.0, 0.0, 0.0, 0.11, 0.0, 0.11, 0.0, 0.0, 0.0, 0.0, 0.0, 0.11, 0.0, 0.11, 0.0, 0.0, 0.0, 0.0, 0.0, 0.11, 0.0, 0.11, 0.0, 0.0, 0.0, 0.0, 1.0, 0.0, 1.0, 0.11, 0.0, 0.11, 1.0, 0.22, 1.0, 0.11, 1.0, 0.11, 1.0, 0.22, 4.689, -23.5, 4.891, -23.48, 4.876, -22.04, 4.638, -22.06, -7.288, -18.97, -7.296, -18.53, -7.935, -18.55, -7.927, -19.01, 10.68, 24.08, 10.67, 24.54, 10.03, 24.51, 10.04, 24.03, 182.0, 252.9, 182.2, 252.9, 182.3, 253.7, 182.0, 253.7, 4.638, -22.06, 4.876, -22.04, 4.863, -20.82, 4.594, -20.84, -7.927, -19.01, -7.935, -18.55, -8.479, -18.56, -8.47, -19.04, 10.04, 24.03, 10.03, 24.51, 9.485, 24.48, 9.498, 23.98, 182.0, 253.7, 182.3, 253.7, 182.3, 254.4, 182.0, 254.4, 182.0, 254.4, 182.3, 254.4, 182.3, 254.5, 182.0, 254.5, 0.9356, 0.6231, 0.8361, 0.6195, 0.8504, -3.417, 0.9499, -3.413, 1.014, 0.2941, 0.7351, 0.2795, 0.776, -3.757, 1.055, -3.742, 0.9429, -3.767, 1.132, -3.78, 1.132, 2.271, 0.9429, 2.285])
me_cube.materials.append(mat_material)
me_cube.materials.append(mat_bricks)
me_cube.materials.append(mat_wood)
me_cube.materials.append(mat_stone)
me_cube.materials.append(mat_mudwall)
me_cube.use_mirror_vertex_groups = False
me_cube.update()

# ---- objects
ob_cube = bpy.data.objects.new('Cube', me_cube)
ob_light = bpy.data.objects.new('Light', light_light)
ob_camera = bpy.data.objects.new('Camera', cam_camera)

# ---- transforms, parenting, visibility, modifiers, constraints
ob_cube.location = (0.0, 0.0, 8.31)
ob_cube.scale = (20.85, 15.72, 11.6)
ob_cube.lock_rotations_4d = False
ob_cube.empty_display_type = 'ARROWS'
ob_cube.lineart.crease_threshold = 0.0
_m = ob_cube.modifiers.new('Auto Smooth', 'NODES')
_m.node_group = ng_auto_smooth
_gi = [s.identifier for s in ng_auto_smooth.interface.items_tree if s.item_type == 'SOCKET' and s.in_out == 'INPUT']
_m[_gi[1]] = 0.5236  # Angle
ob_light.location = (4.076, 1.005, 5.904)
ob_light.rotation_euler = (0.6503, 0.05522, 1.866)
ob_light.lock_rotations_4d = False
ob_light.empty_display_type = 'ARROWS'
ob_light.color = (0.0, 0.0, 0.0, 0.0)
ob_light.lineart.crease_threshold = 0.0
ob_camera.location = (7.359, -6.926, 4.958)
ob_camera.rotation_euler = (1.109, 0.0, 0.8149)
ob_camera.lock_rotations_4d = False
ob_camera.empty_display_type = 'ARROWS'
ob_camera.color = (0.0, 0.0, 0.0, 0.0)
ob_camera.display_type = 'WIRE'
ob_camera.lineart.crease_threshold = 0.0

# ---- collection membership
col_collection.objects.link(ob_cube)
col_collection.objects.link(ob_light)
col_collection.objects.link(ob_camera)

# ---- scene / render settings (as saved in the file)
scene.camera = ob_camera
scene.frame_start = 1; scene.frame_end = 250; scene.frame_set(1)
scene.render.engine = 'BLENDER_EEVEE_NEXT'
scene.cycles.sampling_pattern = 'TABULATED_SOBOL'
scene.cycles.use_light_tree = False
scene.view_settings.view_transform = 'Filmic'
bpy.context.view_layer.update()
